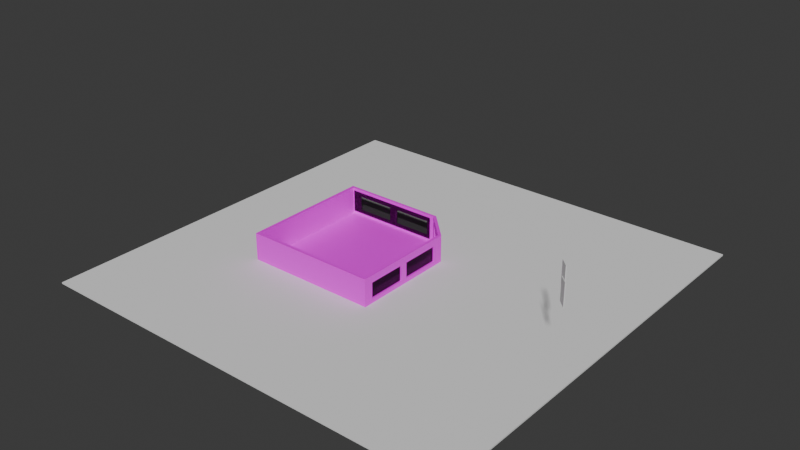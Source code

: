 # Source: Untitled.blend  (saved by Blender 4.5.87; exported with 4.5.12 LTS)
import bpy
from mathutils import Matrix  # noqa: F401  (used for matrix-valued properties, if any)

bpy.ops.wm.read_factory_settings(use_empty=True)
scene = bpy.context.scene
scene.name = 'Scene'

# ---- collections
col_collection = bpy.data.collections.new('Collection'); scene.collection.children.link(col_collection)

# ---- images (referenced by path relative to the original .blend; pixels are not part of the script)
import os
ASSET_DIR = os.environ.get("B2B_ASSET_DIR", "")  # directory of the original .blend (textures are referenced by path, not embedded)
HERE = os.path.dirname(os.path.abspath(__file__))  # packed textures are extracted next to this script under _unpacked/

def load_image(name, relpath, width, height, colorspace="sRGB"):
    """Load a texture the original file referenced (path relative to the .blend, or extracted next to this script)."""
    p = next((c for c in (os.path.join(HERE, relpath), os.path.join(ASSET_DIR, relpath)) if relpath and os.path.exists(c)), "")
    if p:
        img = bpy.data.images.load(p, check_existing=True)
        img.name = name
    else:  # same state as the original file: an image datablock whose file is absent (Cycles renders it pink)
        img = bpy.data.images.new(name, width, height)
        img.source = "FILE"
        img.filepath = "//" + (relpath or name)
    img.colorspace_settings.name = colorspace
    return img
img_tex_png = load_image('Tex.png', 'Tex.png', 1024, 1024, 'sRGB')
img_floor_png = load_image('Floor.png', 'Floor.png', 1024, 1024, 'sRGB')
img_tex_png_001 = load_image('Tex.png.001', 'Tex.png', 1024, 1024, 'sRGB')
img_tex_png_002 = load_image('Tex.png.002', 'Tex.png', 1024, 1024, 'sRGB')

# ---- materials (node trees are filled in below, after node groups)
mat_curtainrack = bpy.data.materials.new('CurtainRack')
mat_curtain = bpy.data.materials.new('Curtain')
mat_material_001 = bpy.data.materials.new('Material.001')
mat_windows = bpy.data.materials.new('Windows')
mat_curtain_001 = bpy.data.materials.new('Curtain.001')
mat_curtainrack_001 = bpy.data.materials.new('CurtainRack.001')
mat_curtain_002 = bpy.data.materials.new('Curtain.002')
mat_windows_001 = bpy.data.materials.new('Windows.001')

# ---- node groups
ng_smooth_by_angle = bpy.data.node_groups.new('Smooth by Angle', 'GeometryNodeTree')
_s = ng_smooth_by_angle.interface.new_socket(name='Mesh', in_out='OUTPUT', socket_type='NodeSocketGeometry')
_s = ng_smooth_by_angle.interface.new_socket(name='Mesh', in_out='INPUT', socket_type='NodeSocketGeometry')
_s = ng_smooth_by_angle.interface.new_socket(name='Angle', in_out='INPUT', socket_type='NodeSocketFloat')
_s.subtype = 'ANGLE'
_s.default_value = 0.5236
_s.min_value = 0.0
_s.max_value = 3.142
_s.description = 'Maximum face angle for smooth edges'
_s = ng_smooth_by_angle.interface.new_socket(name='Ignore Sharpness', in_out='INPUT', socket_type='NodeSocketBool')
_s.force_non_field = True
ng_smooth_by_angle.description = 'Set the sharpness of mesh edges based on the angle between the neighboring faces'
ng_smooth_by_angle.is_modifier = True
_N = ng_smooth_by_angle.nodes; _L = ng_smooth_by_angle.links
n0 = _N.new('GeometryNodeSetShadeSmooth'); n0.name = 'Set Shade Smooth'; n0.location = (120, -80)
n0.domain = 'EDGE'
n1 = _N.new('GeometryNodeSetShadeSmooth'); n1.name = 'Set Shade Smooth.001'; n1.location = (300, -80)
n2 = _N.new('NodeGroupOutput'); n2.name = 'Group Output'; n2.location = (480, -80)
n3 = _N.new('GeometryNodeInputMeshEdgeAngle'); n3.name = 'Edge Angle'; n3.location = (-440, -240)
n4 = _N.new('NodeGroupInput'); n4.name = 'Group Input'; n4.location = (-80, -80)
n5 = _N.new('GeometryNodeInputEdgeSmooth'); n5.name = 'Is Edge Smooth'; n5.location = (-260, -120)
n6 = _N.new('GeometryNodeInputShadeSmooth'); n6.name = 'Is Shade Smooth'; n6.location = (-440, -397)
n7 = _N.new('FunctionNodeCompare'); n7.name = 'Compare'; n7.location = (-260, -260)
n7.operation = 'LESS_EQUAL'
n7.inputs[6].default_value = (0.0, 0.0, 0.0, 0.0)
n7.inputs[7].default_value = (0.0, 0.0, 0.0, 0.0)
n8 = _N.new('FunctionNodeBooleanMath'); n8.name = 'Boolean Math.001'; n8.location = (-80, -260)
n9 = _N.new('NodeGroupInput'); n9.name = 'Group Input.001'; n9.location = (-440, -329)
n10 = _N.new('NodeGroupInput'); n10.name = 'Group Input.002'; n10.location = (-259, -189)
n11 = _N.new('FunctionNodeBooleanMath'); n11.name = 'Boolean Math'; n11.location = (-80, -149)
n11.operation = 'OR'
n12 = _N.new('FunctionNodeBooleanMath'); n12.name = 'Boolean Math.002'; n12.location = (-260, -380)
n12.operation = 'OR'
n13 = _N.new('NodeGroupInput'); n13.name = 'Group Input.003'; n13.location = (-440, -460)
_L.new(n3.outputs[0], n7.inputs[0])
_L.new(n1.outputs[0], n2.inputs[0])
_L.new(n9.outputs[1], n7.inputs[1])
_L.new(n7.outputs[0], n8.inputs[0])
_L.new(n4.outputs[0], n0.inputs[0])
_L.new(n0.outputs[0], n1.inputs[0])
_L.new(n8.outputs[0], n0.inputs[2])
_L.new(n10.outputs[2], n11.inputs[1])
_L.new(n5.outputs[0], n11.inputs[0])
_L.new(n11.outputs[0], n0.inputs[1])
_L.new(n13.outputs[2], n12.inputs[1])
_L.new(n6.outputs[0], n12.inputs[0])
_L.new(n12.outputs[0], n8.inputs[1])
n2.is_active_output = True
ng_smooth_by_angle_006 = bpy.data.node_groups.new('Smooth by Angle.006', 'GeometryNodeTree')
_s = ng_smooth_by_angle_006.interface.new_socket(name='Mesh', in_out='OUTPUT', socket_type='NodeSocketGeometry')
_s = ng_smooth_by_angle_006.interface.new_socket(name='Mesh', in_out='INPUT', socket_type='NodeSocketGeometry')
_s = ng_smooth_by_angle_006.interface.new_socket(name='Angle', in_out='INPUT', socket_type='NodeSocketFloat')
_s.subtype = 'ANGLE'
_s.default_value = 0.5236
_s.min_value = 0.0
_s.max_value = 3.142
_s.description = 'Maximum face angle for smooth edges'
_s = ng_smooth_by_angle_006.interface.new_socket(name='Ignore Sharpness', in_out='INPUT', socket_type='NodeSocketBool')
_s.force_non_field = True
ng_smooth_by_angle_006.description = 'Set the sharpness of mesh edges based on the angle between the neighboring faces'
ng_smooth_by_angle_006.is_modifier = True
_N = ng_smooth_by_angle_006.nodes; _L = ng_smooth_by_angle_006.links
n0 = _N.new('GeometryNodeSetShadeSmooth'); n0.name = 'Set Shade Smooth'; n0.location = (120, -80)
n0.domain = 'EDGE'
n1 = _N.new('GeometryNodeSetShadeSmooth'); n1.name = 'Set Shade Smooth.001'; n1.location = (300, -80)
n2 = _N.new('NodeGroupOutput'); n2.name = 'Group Output'; n2.location = (480, -80)
n3 = _N.new('GeometryNodeInputMeshEdgeAngle'); n3.name = 'Edge Angle'; n3.location = (-440, -240)
n4 = _N.new('NodeGroupInput'); n4.name = 'Group Input'; n4.location = (-80, -80)
n5 = _N.new('GeometryNodeInputEdgeSmooth'); n5.name = 'Is Edge Smooth'; n5.location = (-260, -120)
n6 = _N.new('GeometryNodeInputShadeSmooth'); n6.name = 'Is Shade Smooth'; n6.location = (-440, -397)
n7 = _N.new('FunctionNodeCompare'); n7.name = 'Compare'; n7.location = (-260, -260)
n7.operation = 'LESS_EQUAL'
n7.inputs[6].default_value = (0.0, 0.0, 0.0, 0.0)
n7.inputs[7].default_value = (0.0, 0.0, 0.0, 0.0)
n8 = _N.new('FunctionNodeBooleanMath'); n8.name = 'Boolean Math.001'; n8.location = (-80, -260)
n9 = _N.new('NodeGroupInput'); n9.name = 'Group Input.001'; n9.location = (-440, -329)
n10 = _N.new('NodeGroupInput'); n10.name = 'Group Input.002'; n10.location = (-259, -189)
n11 = _N.new('FunctionNodeBooleanMath'); n11.name = 'Boolean Math'; n11.location = (-80, -149)
n11.operation = 'OR'
n12 = _N.new('FunctionNodeBooleanMath'); n12.name = 'Boolean Math.002'; n12.location = (-260, -380)
n12.operation = 'OR'
n13 = _N.new('NodeGroupInput'); n13.name = 'Group Input.003'; n13.location = (-440, -460)
_L.new(n3.outputs[0], n7.inputs[0])
_L.new(n1.outputs[0], n2.inputs[0])
_L.new(n9.outputs[1], n7.inputs[1])
_L.new(n7.outputs[0], n8.inputs[0])
_L.new(n4.outputs[0], n0.inputs[0])
_L.new(n0.outputs[0], n1.inputs[0])
_L.new(n8.outputs[0], n0.inputs[2])
_L.new(n10.outputs[2], n11.inputs[1])
_L.new(n5.outputs[0], n11.inputs[0])
_L.new(n11.outputs[0], n0.inputs[1])
_L.new(n13.outputs[2], n12.inputs[1])
_L.new(n6.outputs[0], n12.inputs[0])
_L.new(n12.outputs[0], n8.inputs[1])
n2.is_active_output = True

# ---- material node trees
mat_curtainrack.use_nodes = True; mat_curtainrack.node_tree.nodes.clear()
_N = mat_curtainrack.node_tree.nodes; _L = mat_curtainrack.node_tree.links
n0 = _N.new('ShaderNodeBsdfPrincipled'); n0.name = 'Principled BSDF'; n0.location = (-200, 100)
n0.inputs[2].default_value = 1.0
n1 = _N.new('ShaderNodeOutputMaterial'); n1.name = 'Material Output'; n1.location = (200, 100)
n2 = _N.new('ShaderNodeTexImage'); n2.name = 'Image Texture'; n2.location = (-490, 75)
n2.image = img_tex_png
_L.new(n0.outputs[0], n1.inputs[0])
_L.new(n2.outputs[0], n0.inputs[0])
n1.is_active_output = True
mat_curtain.use_nodes = True; mat_curtain.node_tree.nodes.clear()
_N = mat_curtain.node_tree.nodes; _L = mat_curtain.node_tree.links
n0 = _N.new('ShaderNodeBsdfPrincipled'); n0.name = 'Principled BSDF'; n0.location = (-200, 100)
n0.inputs[2].default_value = 1.0
n0.inputs[27].default_value = (1.0, 0.416, 0.05264, 1.0)
n1 = _N.new('ShaderNodeOutputMaterial'); n1.name = 'Material Output'; n1.location = (200, 100)
n2 = _N.new('ShaderNodeTexImage'); n2.name = 'Image Texture'; n2.location = (-490, 75)
n2.image = img_tex_png
n2.interpolation = 'Closest'
_L.new(n0.outputs[0], n1.inputs[0])
_L.new(n2.outputs[0], n0.inputs[0])
n1.is_active_output = True
mat_material_001.use_nodes = True; mat_material_001.node_tree.nodes.clear()
_N = mat_material_001.node_tree.nodes; _L = mat_material_001.node_tree.links
n0 = _N.new('ShaderNodeBsdfPrincipled'); n0.name = 'Principled BSDF'; n0.location = (-200, 100)
n1 = _N.new('ShaderNodeOutputMaterial'); n1.name = 'Material Output'; n1.location = (200, 100)
n2 = _N.new('ShaderNodeTexImage'); n2.name = 'Image Texture'; n2.location = (-490, 75)
n2.image = img_floor_png
n2.interpolation = 'Closest'
_L.new(n0.outputs[0], n1.inputs[0])
_L.new(n2.outputs[0], n0.inputs[0])
n1.is_active_output = True
mat_windows.use_nodes = True; mat_windows.node_tree.nodes.clear()
_N = mat_windows.node_tree.nodes; _L = mat_windows.node_tree.links
n0 = _N.new('ShaderNodeBsdfPrincipled'); n0.name = 'Principled BSDF'; n0.location = (-200, 100)
n0.inputs[0].default_value = (0.0, 0.0, 0.0, 1.0)
n0.inputs[1].default_value = 1.0
n0.inputs[2].default_value = 0.0
n0.inputs[4].default_value = 0.5278
n0.inputs[13].default_value = 1.0
n1 = _N.new('ShaderNodeOutputMaterial'); n1.name = 'Material Output'; n1.location = (200, 100)
_L.new(n0.outputs[0], n1.inputs[0])
n1.is_active_output = True
mat_curtain_001.use_nodes = True; mat_curtain_001.node_tree.nodes.clear()
_N = mat_curtain_001.node_tree.nodes; _L = mat_curtain_001.node_tree.links
n0 = _N.new('ShaderNodeBsdfPrincipled'); n0.name = 'Principled BSDF'; n0.location = (-200, 100)
n0.inputs[2].default_value = 1.0
n0.inputs[27].default_value = (1.0, 0.416, 0.05264, 1.0)
n1 = _N.new('ShaderNodeOutputMaterial'); n1.name = 'Material Output'; n1.location = (200, 100)
n2 = _N.new('ShaderNodeTexImage'); n2.name = 'Image Texture'; n2.location = (-490, 75)
n2.image = img_tex_png_001
n2.interpolation = 'Closest'
_L.new(n0.outputs[0], n1.inputs[0])
_L.new(n2.outputs[0], n0.inputs[0])
n1.is_active_output = True
mat_curtainrack_001.use_nodes = True; mat_curtainrack_001.node_tree.nodes.clear()
_N = mat_curtainrack_001.node_tree.nodes; _L = mat_curtainrack_001.node_tree.links
n0 = _N.new('ShaderNodeBsdfPrincipled'); n0.name = 'Principled BSDF'; n0.location = (-200, 100)
n0.inputs[2].default_value = 1.0
n1 = _N.new('ShaderNodeOutputMaterial'); n1.name = 'Material Output'; n1.location = (200, 100)
n2 = _N.new('ShaderNodeTexImage'); n2.name = 'Image Texture'; n2.location = (-490, 75)
n2.image = img_tex_png_002
_L.new(n0.outputs[0], n1.inputs[0])
_L.new(n2.outputs[0], n0.inputs[0])
n1.is_active_output = True
mat_curtain_002.use_nodes = True; mat_curtain_002.node_tree.nodes.clear()
_N = mat_curtain_002.node_tree.nodes; _L = mat_curtain_002.node_tree.links
n0 = _N.new('ShaderNodeBsdfPrincipled'); n0.name = 'Principled BSDF'; n0.location = (-200, 100)
n0.inputs[2].default_value = 1.0
n0.inputs[27].default_value = (1.0, 0.416, 0.05264, 1.0)
n1 = _N.new('ShaderNodeOutputMaterial'); n1.name = 'Material Output'; n1.location = (200, 100)
n2 = _N.new('ShaderNodeTexImage'); n2.name = 'Image Texture'; n2.location = (-490, 75)
n2.image = img_tex_png_002
n2.interpolation = 'Closest'
_L.new(n0.outputs[0], n1.inputs[0])
_L.new(n2.outputs[0], n0.inputs[0])
n1.is_active_output = True
mat_windows_001.use_nodes = True; mat_windows_001.node_tree.nodes.clear()
_N = mat_windows_001.node_tree.nodes; _L = mat_windows_001.node_tree.links
n0 = _N.new('ShaderNodeBsdfPrincipled'); n0.name = 'Principled BSDF'; n0.location = (-200, 100)
n0.inputs[0].default_value = (0.0, 0.0, 0.0, 1.0)
n0.inputs[1].default_value = 1.0
n0.inputs[2].default_value = 0.0
n0.inputs[4].default_value = 0.5278
n0.inputs[13].default_value = 1.0
n1 = _N.new('ShaderNodeOutputMaterial'); n1.name = 'Material Output'; n1.location = (200, 100)
_L.new(n0.outputs[0], n1.inputs[0])
n1.is_active_output = True

# ---- world
world_world = bpy.data.worlds.new('World'); scene.world = world_world
world_world.use_nodes = True; world_world.node_tree.nodes.clear()
_N = world_world.node_tree.nodes; _L = world_world.node_tree.links
n0 = _N.new('ShaderNodeOutputWorld'); n0.name = 'World Output'; n0.location = (200, 100)
n1 = _N.new('ShaderNodeBackground'); n1.name = 'Background'; n1.location = (-200, 100)
n1.inputs[0].default_value = (0.05088, 0.05088, 0.05088, 1.0)
_L.new(n1.outputs[0], n0.inputs[0])
n0.is_active_output = True
world_world.color = (0.05088, 0.05088, 0.05088)
world_world.sun_shadow_jitter_overblur = 0.0

# ---- meshes
me_cube_006 = bpy.data.meshes.new('Cube.006')
me_cube_006.from_pydata([(0.2606, -0.1951, -0.1951), (0.2606, -0.1951, 0.1951), (0.2606, 0.1951, -0.1951), (0.2606, 0.1951, 0.1951), (-0.1408, -0.1951, -0.009787), (0.04446, -0.1951, -0.1951), (-0.116, -0.1951, -0.1024), (-0.04818, -0.1951, -0.1702), (0.04446, -0.1951, 0.1951), (-0.1408, -0.1951, 0.009787), (-0.04818, -0.1951, 0.1702), (-0.116, -0.1951, 0.1024), (0.04446, 0.1951, -0.1951), (-0.1408, 0.1951, -0.009787), (-0.04818, 0.1951, -0.1702), (-0.116, 0.1951, -0.1024), (-0.1408, 0.1951, 0.009787), (0.04446, 0.1951, 0.1951), (-0.116, 0.1951, 0.1024), (-0.04818, 0.1951, 0.1702), (0.2606, 21.7, -0.1951), (0.2606, 21.7, 0.1951), (0.2606, 21.94, -0.1951), (0.2606, 21.94, 0.1951), (-0.1408, 21.7, -0.009786), (0.04446, 21.7, -0.1951), (-0.116, 21.7, -0.1024), (-0.04818, 21.7, -0.1702), (0.04446, 21.7, 0.1951), (-0.1408, 21.7, 0.009787), (-0.04818, 21.7, 0.1702), (-0.116, 21.7, 0.1024), (0.04446, 21.94, -0.1951), (-0.1408, 21.94, -0.009786), (-0.04818, 21.94, -0.1702), (-0.116, 21.94, -0.1024), (-0.1408, 21.94, 0.009787), (0.04446, 21.94, 0.1951), (-0.116, 21.94, 0.1024), (-0.04818, 21.94, 0.1702), (0.02694, 22.15, 0.06655), (0.02694, -0.4032, 0.06655), (0.1075, 22.15, 0.01476), (0.1075, -0.4032, 0.01476), (0.08318, 22.15, -0.0779), (0.08318, -0.4032, -0.0779), (-0.01246, 22.15, -0.08337), (-0.01246, -0.4032, -0.08337), (-0.04722, 22.15, 0.005901), (-0.04722, -0.4032, 0.005901)], [], [(2, 3, 1, 0), (12, 5, 7, 14), (14, 7, 6, 15), (15, 6, 4, 13), (8, 17, 19, 10), (10, 19, 18, 11), (11, 18, 16, 9), (12, 2, 0, 5), (4, 9, 16, 13), (0, 1, 8, 10, 11, 9, 4, 6, 7, 5), (3, 17, 8, 1), (12, 14, 15, 13, 16, 18, 19, 17, 3, 2), (22, 23, 21, 20), (32, 25, 27, 34), (34, 27, 26, 35), (35, 26, 24, 33), (28, 37, 39, 30), (30, 39, 38, 31), (31, 38, 36, 29), (32, 22, 20, 25), (24, 29, 36, 33), (20, 21, 28, 30, 31, 29, 24, 26, 27, 25), (23, 37, 28, 21), (32, 34, 35, 33, 36, 38, 39, 37, 23, 22), (40, 41, 43, 42), (42, 43, 45, 44), (44, 45, 47, 46), (46, 47, 49, 48), (48, 49, 41, 40)])
me_cube_006.polygons.foreach_set('use_smooth', [True] * 29)
_uv = me_cube_006.uv_layers.new(name='UVMap')
_uv.uv.foreach_set('vector', [0.09438, 0.9955, 0.09036, 0.9955, 0.09036, 0.9915, 0.09438, 0.9915, 0.09649, 0.9955, 0.09649, 0.9915, 0.09744, 0.9915, 0.09744, 0.9955, 0.09744, 0.9955, 0.09744, 0.9915, 0.0984, 0.9915, 0.0984, 0.9955, 0.09363, 0.9993, 0.09438, 0.9921, 0.09247, 0.9921, 0.09247, 0.9995, 0.08825, 0.9915, 0.08825, 0.9955, 0.08634, 0.9955, 0.08634, 0.9915, 0.09036, 0.9921, 0.09056, 0.9988, 0.09131, 0.9994, 0.09131, 0.9921, 0.09131, 0.9921, 0.09131, 0.9994, 0.09227, 0.9995, 0.09227, 0.9921, 0.09649, 0.9955, 0.09438, 0.9955, 0.09438, 0.9915, 0.09649, 0.9915, 0.09247, 0.9921, 0.09227, 0.9921, 0.09227, 0.9995, 0.09247, 0.9995, 0.09438, 0.9915, 0.09036, 0.9915, 0.09036, 0.9894, 0.09061, 0.9884, 0.09131, 0.9877, 0.09227, 0.9875, 0.09247, 0.9875, 0.09342, 0.9877, 0.09412, 0.9884, 0.09438, 0.9894, 0.09036, 0.9955, 0.08825, 0.9955, 0.08825, 0.9915, 0.09036, 0.9915, 0.09438, 0.9976, 0.09412, 0.9986, 0.09363, 0.9993, 0.09247, 0.9995, 0.09227, 0.9995, 0.09131, 0.9994, 0.09056, 0.9988, 0.09036, 0.9976, 0.09036, 0.9955, 0.09438, 0.9955, 0.09438, 0.9955, 0.09036, 0.9955, 0.09036, 0.9915, 0.09438, 0.9915, 0.09649, 0.9955, 0.09649, 0.9915, 0.09744, 0.9915, 0.09744, 0.9955, 0.09744, 0.9955, 0.09744, 0.9915, 0.0984, 0.9915, 0.0984, 0.9955, 0.09363, 0.9993, 0.09438, 0.9921, 0.09247, 0.9921, 0.09247, 0.9995, 0.08825, 0.9915, 0.08825, 0.9955, 0.08634, 0.9955, 0.08634, 0.9915, 0.09036, 0.9921, 0.09056, 0.9988, 0.09131, 0.9994, 0.09131, 0.9921, 0.09131, 0.9921, 0.09131, 0.9994, 0.09227, 0.9995, 0.09227, 0.9921, 0.09649, 0.9955, 0.09438, 0.9955, 0.09438, 0.9915, 0.09649, 0.9915, 0.09247, 0.9921, 0.09227, 0.9921, 0.09227, 0.9995, 0.09247, 0.9995, 0.09438, 0.9915, 0.09036, 0.9915, 0.09036, 0.9894, 0.09061, 0.9884, 0.09131, 0.9877, 0.09227, 0.9875, 0.09247, 0.9875, 0.09342, 0.9877, 0.09412, 0.9884, 0.09438, 0.9894, 0.09036, 0.9955, 0.08825, 0.9955, 0.08825, 0.9915, 0.09036, 0.9915, 0.09438, 0.9976, 0.09412, 0.9986, 0.09363, 0.9993, 0.09247, 0.9995, 0.09227, 0.9995, 0.09131, 0.9994, 0.09056, 0.9988, 0.09036, 0.9976, 0.09036, 0.9955, 0.09438, 0.9955, 0.08607, 0.9973, 0.08607, 0.9918, 0.08824, 0.9918, 0.08824, 0.9973, 0.08824, 0.9973, 0.08824, 0.9918, 0.09042, 0.9918, 0.09042, 0.9973, 0.09042, 0.9973, 0.09042, 0.9918, 0.0926, 0.9918, 0.0926, 0.9973, 0.0926, 0.9973, 0.0926, 0.9918, 0.09478, 0.9918, 0.09478, 0.9973, 0.09478, 0.9973, 0.09478, 0.9918, 0.09695, 0.9918, 0.09695, 0.9973])
me_cube_006.materials.append(mat_curtainrack)
me_cube_006.materials.append(mat_curtain)
me_cube_006.update()
me_cube_008 = bpy.data.meshes.new('Cube.008')
me_cube_008.from_pydata([(-1.0, -1.0, -1.0), (-1.0, -1.0, 1.0), (-1.0, 1.0, -1.0), (-1.0, 1.0, 1.0), (1.0, -1.0, -1.0), (1.0, -1.0, 1.0), (0.5841, 1.0, -1.0), (1.0, 0.5841, -1.0), (1.0, 0.5841, 1.0), (0.5841, 1.0, 1.0), (-1.054, 1.043, -1.049), (-1.054, -1.054, -1.049), (-1.054, -1.054, 1.049), (-1.054, 1.043, 1.049), (1.043, -1.054, -1.049), (1.043, -1.054, 1.049), (0.6068, 1.043, 1.049), (1.043, 0.6068, 1.049), (1.043, 0.6068, -1.049), (0.6068, 1.043, -1.049), (-1.0, -1.0, 28.99), (-1.0, 1.0, 28.99), (1.0, -1.0, 28.99), (0.5841, 1.0, 28.99), (1.0, 0.5841, 28.99), (1.043, -1.054, 29.03), (-1.054, -1.054, 29.03), (-1.054, 1.043, 29.03), (0.6068, 1.043, 29.03), (1.043, 0.6068, 29.03), (0.6754, 0.9087, 1.0), (0.897, 0.6871, 1.0), (0.897, 0.6871, 22.53), (0.6754, 0.9087, 22.53), (0.9298, 0.7199, 1.0), (0.9298, 0.7199, 1.049), (0.7082, 0.9415, 1.049), (0.7082, 0.9415, 1.0), (0.9298, 0.7199, 22.53), (0.7082, 0.9415, 22.53), (1.043, -0.2855, 5.398), (1.043, -0.1792, 5.398), (1.043, 0.4465, 21.69), (1.043, 0.4465, 5.398), (1.043, -0.9067, 5.398), (1.043, -0.9067, 21.69), (1.043, -0.1792, 21.69), (1.043, -0.2855, 21.69), (-0.2551, 1.0, 5.398), (-0.1487, 1.0, 5.398), (0.4725, 1.0, 21.69), (0.4725, 1.0, 5.398), (-0.8807, 1.0, 5.398), (-0.8807, 1.0, 21.69), (-0.1487, 1.0, 21.69), (-0.2551, 1.0, 21.69), (1.0, -0.9067, 5.398), (1.0, -0.9067, 21.69), (1.0, -0.2855, 5.398), (1.0, -0.1792, 5.398), (1.0, -0.1792, 21.69), (1.0, -0.2855, 21.69), (1.0, 0.4465, 21.69), (1.0, 0.4465, 5.398), (-0.8807, 1.043, 5.398), (-0.8807, 1.043, 21.69), (-0.2551, 1.043, 5.398), (-0.1487, 1.043, 5.398), (-0.1487, 1.043, 21.69), (-0.2551, 1.043, 21.69), (0.4725, 1.043, 21.69), (0.4725, 1.043, 5.398)], [], [(7, 4, 0, 2, 6), (30, 9, 3, 1, 5, 8, 31), (12, 15, 25, 26), (1, 3, 21, 20), (4, 7, 18, 14), (2, 0, 11, 10), (32, 31, 8, 24, 23, 9, 30, 33), (10, 11, 12, 13), (19, 10, 13, 16), (14, 18, 17, 15), (11, 14, 15, 12), (34, 35, 17, 18, 19, 16, 36, 37), (17, 29, 25, 15, 44, 45, 47, 46, 42, 43), (40, 44, 15, 17, 43, 41, 46, 47), (7, 6, 19, 18), (0, 4, 14, 11), (5, 1, 20, 22), (6, 2, 10, 19), (20, 21, 27, 26), (23, 24, 29, 28), (22, 20, 26, 25), (21, 23, 28, 27), (24, 22, 25, 29), (54, 50, 51, 9, 23, 21, 3, 52, 53, 55, 48, 49), (52, 3, 9, 51, 49, 48), (39, 36, 16, 28, 29, 17, 35, 38), (56, 5, 22, 24, 8, 63, 62, 60, 61, 57), (63, 8, 5, 56, 58, 61, 60, 59), (13, 12, 26, 27), (64, 13, 27, 28, 16, 71, 70, 68, 67, 66, 69, 65), (71, 16, 13, 64, 66, 67), (36, 39, 33, 30, 37), (35, 34, 31, 32, 38), (37, 30, 31, 34), (32, 33, 39, 38), (40, 47, 61, 58), (57, 45, 44, 56), (44, 40, 58, 56), (61, 47, 45, 57), (63, 43, 42, 62), (41, 59, 60, 46), (41, 43, 63, 59), (62, 42, 46, 60), (68, 54, 49, 67), (71, 51, 50, 70), (67, 49, 51, 71), (50, 54, 68, 70), (53, 52, 64, 65), (66, 48, 55, 69), (64, 52, 48, 66), (55, 53, 65, 69)])
me_cube_008.polygons.foreach_set('material_index', [0, -1, 0, 0, 0, 0, 0, 0, 0, 0, 0, 0, 0, 0, 0, 0, 0, 0, 0, 0, 0, 0, 0, 0, 0, 0, 0, 0, 0, 0, 0, 0, 0, 0, 0, 0, 0, 0, 0, 0, 0, 0, 0, 0, 0, 0, 0, 0, 0, 0, 0])
_uv = me_cube_008.uv_layers.new(name='UVMap')
_uv.uv.foreach_set('vector', [0.375, 0.552, 0.375, 0.75, 0.125, 0.75, 0.125, 0.5, 0.3504, 0.4726, -9.763, -12.12, -8.384, -14.56, 15.44, -14.31, 15.44, 15.51, -14.39, 15.51, -14.6, -7.483, -13.07, -9.063, 0.875, 0.75, 0.625, 0.75, 0.625, 0.75, 0.875, 0.75, 0.875, 0.75, 0.875, 0.5, 0.875, 0.5, 0.875, 0.75, 0.375, 0.75, 0.375, 0.552, 0.375, 0.552, 0.375, 0.75, 0.125, 0.5, 0.125, 0.75, 0.125, 0.75, 0.125, 0.5, 0.6311, 0.5323, 0.6311, 0.5323, 0.625, 0.552, 0.625, 0.552, 0.6496, 0.4726, 0.6496, 0.4726, 0.6442, 0.4901, 0.6442, 0.4901, 0.125, 0.5, 0.125, 0.75, 0.875, 0.75, 0.875, 0.5, 0.3504, 0.4726, 0.125, 0.5, 0.875, 0.5, 0.6496, 0.4726, 0.375, 0.75, 0.375, 0.552, 0.625, 0.552, 0.625, 0.75, 0.125, 0.75, 0.375, 0.75, 0.625, 0.75, 0.875, 0.75, 0.6251, 0.5314, 0.6314, 0.5314, 0.625, 0.552, 0.375, 0.552, 0.3504, 0.4726, 0.6496, 0.4726, 0.6439, 0.4911, 0.6374, 0.4911, 0.625, 0.552, 0.625, 0.552, 0.625, 0.75, 0.625, 0.75, 0.625, 0.7324, 0.625, 0.7324, 0.625, 0.6584, 0.625, 0.6457, 0.625, 0.5711, 0.625, 0.5711, 0.625, 0.6584, 0.625, 0.7324, 0.625, 0.75, 0.625, 0.552, 0.625, 0.5711, 0.625, 0.6457, 0.625, 0.6457, 0.625, 0.6584, 0.375, 0.552, 0.3504, 0.4726, 0.3504, 0.4726, 0.375, 0.552, 0.125, 0.75, 0.375, 0.75, 0.375, 0.75, 0.125, 0.75, 0.625, 0.75, 0.875, 0.75, 0.875, 0.75, 0.625, 0.75, 0.3504, 0.4726, 0.125, 0.5, 0.125, 0.5, 0.3504, 0.4726, 0.875, 0.75, 0.875, 0.5, 0.875, 0.5, 0.875, 0.75, 0.6496, 0.4726, 0.625, 0.552, 0.625, 0.552, 0.6496, 0.4726, 0.625, 0.75, 0.875, 0.75, 0.875, 0.75, 0.625, 0.75, 0.875, 0.5, 0.6496, 0.4726, 0.6496, 0.4726, 0.875, 0.5, 0.625, 0.552, 0.625, 0.75, 0.625, 0.75, 0.625, 0.552, 0.7539, 0.4853, 0.6655, 0.4746, 0.6655, 0.4746, 0.6496, 0.4726, 0.6496, 0.4726, 0.875, 0.5, 0.875, 0.5, 0.858, 0.4979, 0.858, 0.4979, 0.769, 0.4871, 0.769, 0.4871, 0.7539, 0.4853, 0.858, 0.4979, 0.875, 0.5, 0.6496, 0.4726, 0.6655, 0.4746, 0.7539, 0.4853, 0.769, 0.4871, 0.6439, 0.4911, 0.6439, 0.4911, 0.6496, 0.4726, 0.6496, 0.4726, 0.625, 0.552, 0.625, 0.552, 0.6314, 0.5314, 0.6314, 0.5314, 0.625, 0.7383, 0.625, 0.75, 0.625, 0.75, 0.625, 0.552, 0.625, 0.552, 0.625, 0.5692, 0.625, 0.5692, 0.625, 0.6474, 0.625, 0.6607, 0.625, 0.7383, 0.625, 0.5692, 0.625, 0.552, 0.625, 0.75, 0.625, 0.7383, 0.625, 0.6607, 0.625, 0.6607, 0.625, 0.6474, 0.625, 0.6474, 0.875, 0.5, 0.875, 0.75, 0.875, 0.75, 0.875, 0.5, 0.8515, 0.4971, 0.875, 0.5, 0.875, 0.5, 0.6496, 0.4726, 0.6496, 0.4726, 0.6679, 0.4749, 0.6679, 0.4749, 0.7521, 0.4851, 0.7521, 0.4851, 0.7666, 0.4868, 0.7666, 0.4868, 0.8515, 0.4971, 0.6679, 0.4749, 0.6496, 0.4726, 0.875, 0.5, 0.8515, 0.4971, 0.7666, 0.4868, 0.7521, 0.4851, 0.3756, 0.4441, 0.625, 0.4441, 0.625, 0.4071, 0.375, 0.4071, 0.375, 0.4441, 0.3756, 0.8059, 0.375, 0.8059, 0.375, 0.8429, 0.625, 0.8429, 0.625, 0.8059, 0.3191, 0.5, 0.2821, 0.5, 0.2821, 0.75, 0.3191, 0.75, 0.7179, 0.75, 0.7179, 0.5, 0.6809, 0.5, 0.6809, 0.75, 0.375, 0.4012, 0.625, 0.4012, 0.625, 0.362, 0.375, 0.362, 0.625, 0.888, 0.625, 0.8488, 0.375, 0.8488, 0.375, 0.888, 0.2762, 0.75, 0.2762, 0.5, 0.237, 0.5, 0.237, 0.75, 0.763, 0.5, 0.7238, 0.5, 0.7238, 0.75, 0.763, 0.75, 0.375, 0.362, 0.375, 0.4012, 0.625, 0.4012, 0.625, 0.362, 0.375, 0.8488, 0.375, 0.888, 0.625, 0.888, 0.625, 0.8488, 0.2762, 0.75, 0.2762, 0.5, 0.237, 0.5, 0.237, 0.75, 0.763, 0.5, 0.7238, 0.5, 0.7238, 0.75, 0.763, 0.75, 0.625, 0.3979, 0.625, 0.3587, 0.375, 0.3587, 0.375, 0.3979, 0.375, 0.8521, 0.375, 0.8913, 0.625, 0.8913, 0.625, 0.8521, 0.2729, 0.5, 0.2337, 0.5, 0.2337, 0.75, 0.2729, 0.75, 0.7663, 0.75, 0.7663, 0.5, 0.7271, 0.5, 0.7271, 0.75, 0.625, 0.3587, 0.375, 0.3587, 0.375, 0.3979, 0.625, 0.3979, 0.375, 0.8521, 0.375, 0.8913, 0.625, 0.8913, 0.625, 0.8521, 0.2729, 0.5, 0.2337, 0.5, 0.2337, 0.75, 0.2729, 0.75, 0.7663, 0.75, 0.7663, 0.5, 0.7271, 0.5, 0.7271, 0.75])
me_cube_008.materials.append(mat_material_001)
me_cube_008.update()
me_cube_010 = bpy.data.meshes.new('Cube.010')
me_cube_010.from_pydata([(-1.0, -1.0, -1.0), (-1.0, -1.0, 1.0), (-1.0, 1.0, -1.0), (-1.0, 1.0, 1.0), (1.0, -1.0, -1.0), (1.0, -1.0, 1.0), (1.0, 1.0, -1.0), (1.0, 1.0, 1.0)], [], [(0, 1, 3, 2), (2, 3, 7, 6), (6, 7, 5, 4), (4, 5, 1, 0), (2, 6, 4, 0), (7, 3, 1, 5)])
_uv = me_cube_010.uv_layers.new(name='UVMap')
_uv.uv.foreach_set('vector', [0.375, 0.0, 0.625, 0.0, 0.625, 0.25, 0.375, 0.25, 0.375, 0.25, 0.625, 0.25, 0.625, 0.5, 0.375, 0.5, 0.375, 0.5, 0.625, 0.5, 0.625, 0.75, 0.375, 0.75, 0.375, 0.75, 0.625, 0.75, 0.625, 1.0, 0.375, 1.0, 0.125, 0.5, 0.375, 0.5, 0.375, 0.75, 0.125, 0.75, 0.625, 0.5, 0.875, 0.5, 0.875, 0.75, 0.625, 0.75])
me_cube_010.update()
me_cube_011 = bpy.data.meshes.new('Cube.011')
me_cube_011.from_pydata([(0.4093, -0.3035, -1.536), (0.4093, -0.3035, 1.536), (0.3429, -0.3699, -1.536), (0.3429, -0.3699, 1.536), (-0.6739, 0.7403, -1.536), (-0.6739, 0.7403, 1.536), (-0.7403, 0.6739, -1.536), (-0.7403, 0.6739, 1.536)], [], [(0, 1, 3, 2), (2, 3, 7, 6), (6, 7, 5, 4), (4, 5, 1, 0), (2, 6, 4, 0), (7, 3, 1, 5)])
_uv = me_cube_011.uv_layers.new(name='UVMap')
_uv.uv.foreach_set('vector', [0.375, 0.0, 0.625, 0.0, 0.625, 0.25, 0.375, 0.25, 0.375, 0.25, 0.625, 0.25, 0.625, 0.5, 0.375, 0.5, 0.375, 0.5, 0.625, 0.5, 0.625, 0.75, 0.375, 0.75, 0.375, 0.75, 0.625, 0.75, 0.625, 1.0, 0.375, 1.0, 0.125, 0.5, 0.375, 0.5, 0.375, 0.75, 0.125, 0.75, 0.625, 0.5, 0.875, 0.5, 0.875, 0.75, 0.625, 0.75])
me_cube_011.update()
me_cube_012 = bpy.data.meshes.new('Cube.012')
me_cube_012.from_pydata([(0.4093, -0.3035, -1.536), (0.4093, -0.3035, 1.536), (0.3429, -0.3699, -1.536), (0.3429, -0.3699, 1.536), (-0.6739, 0.7403, -1.536), (-0.6739, 0.7403, 1.536), (-0.7403, 0.6739, -1.536), (-0.7403, 0.6739, 1.536)], [], [(0, 1, 3, 2), (2, 3, 7, 6), (6, 7, 5, 4), (4, 5, 1, 0), (2, 6, 4, 0), (7, 3, 1, 5)])
_uv = me_cube_012.uv_layers.new(name='UVMap')
_uv.uv.foreach_set('vector', [0.375, 0.0, 0.625, 0.0, 0.625, 0.25, 0.375, 0.25, 0.375, 0.25, 0.625, 0.25, 0.625, 0.5, 0.375, 0.5, 0.375, 0.5, 0.625, 0.5, 0.625, 0.75, 0.375, 0.75, 0.375, 0.75, 0.625, 0.75, 0.625, 1.0, 0.375, 1.0, 0.125, 0.5, 0.375, 0.5, 0.375, 0.75, 0.125, 0.75, 0.625, 0.5, 0.875, 0.5, 0.875, 0.75, 0.625, 0.75])
me_cube_012.update()
me_plane = bpy.data.meshes.new('Plane')
me_plane.from_pydata([(-1.0, -1.0, 0.0), (1.0, -1.0, 0.0), (-1.0, 1.0, 0.0), (1.0, 1.0, 0.0), (-1.0, -1.0, -0.01), (1.0, -1.0, -0.01), (-1.0, 1.0, -0.01), (1.0, 1.0, -0.01)], [], [(0, 1, 3, 2), (4, 6, 7, 5), (0, 2, 6, 4), (1, 0, 4, 5), (3, 1, 5, 7), (2, 3, 7, 6)])
_uv = me_plane.uv_layers.new(name='UVMap')
_uv.uv.foreach_set('vector', [0.0, 0.0, 1.0, 0.0, 1.0, 1.0, 0.0, 1.0, 0.0, 0.0, 0.0, 1.0, 1.0, 1.0, 1.0, 0.0, 0.0, 0.0, 0.0, 1.0, 0.0, 1.0, 0.0, 0.0, 1.0, 0.0, 0.0, 0.0, 0.0, 0.0, 1.0, 0.0, 1.0, 1.0, 1.0, 0.0, 1.0, 0.0, 1.0, 1.0, 0.0, 1.0, 1.0, 1.0, 1.0, 1.0, 0.0, 1.0])
me_plane.materials.append(mat_windows)
me_plane.update()
me_cube_017 = bpy.data.meshes.new('Cube.017')
me_cube_017.from_pydata([(-0.1608, -0.1039, -0.5419), (-0.1608, -0.1039, 0.5419), (-0.1608, 0.1608, -0.5419), (-0.1608, 0.2857, -0.417), (-0.1608, 0.2086, -0.5324), (-0.1608, 0.2762, -0.4648), (-0.1608, 0.2491, -0.5053), (-0.1608, 0.1608, 0.5419), (-0.1608, 0.2857, 0.417), (-0.1608, 0.2086, 0.5324), (-0.1608, 0.2491, 0.5053), (-0.1608, 0.2762, 0.4648), (0.1608, -0.1039, -0.5419), (0.1608, -0.1039, 0.5419), (0.1608, 0.1608, -0.5419), (0.1608, 0.2857, -0.417), (0.1608, 0.2086, -0.5324), (0.1608, 0.2491, -0.5053), (0.1608, 0.2762, -0.4648), (0.1608, 0.1608, 0.5419), (0.1608, 0.2857, 0.417), (0.1608, 0.2086, 0.5324), (0.1608, 0.2762, 0.4648), (0.1608, 0.2491, 0.5053), (-0.1774, 0.1774, -0.5348), (-0.1774, 0.1608, -0.5386), (-0.1774, 0.209, -0.5285), (-0.1774, 0.2468, -0.503), (-0.1774, 0.2786, -0.4336), (-0.1774, 0.2723, -0.4652), (-0.1774, 0.2824, -0.417), (-0.1774, 0.1774, 0.5348), (-0.1774, 0.209, 0.5285), (-0.1774, 0.1608, 0.5386), (-0.1774, 0.2468, 0.503), (-0.1774, 0.2786, 0.4336), (-0.1774, 0.2824, 0.417), (-0.1774, 0.2723, 0.4652), (0.1799, 0.2091, -0.5279), (0.1799, 0.1799, -0.5337), (0.1799, 0.1608, -0.5381), (0.1799, 0.2465, -0.5027), (0.1799, 0.2775, -0.4361), (0.1799, 0.2819, -0.417), (0.1799, 0.2717, -0.4653), (0.1799, 0.1799, 0.5337), (0.1799, 0.1608, 0.5381), (0.1799, 0.2091, 0.5279), (0.1799, 0.2465, 0.5027), (0.1799, 0.2717, 0.4653), (0.1799, 0.2775, 0.4361), (0.1799, 0.2819, 0.417), (-0.1774, -0.1039, -0.5386), (-0.1774, -0.1039, 0.5386), (-0.1774, 0.2824, -0.2756), (-0.1774, 0.2824, -0.219), (-0.2086, 0.2762, -0.2756), (-0.2086, 0.2762, -0.219), (-0.1774, 0.2824, 0.2321), (-0.1774, 0.2824, 0.1828), (-0.2086, 0.2762, 0.1828), (-0.2086, 0.2762, 0.2321), (-0.2491, 0.2491, -0.2756), (-0.2491, 0.2491, -0.219), (-0.2491, 0.2491, 0.1828), (-0.2491, 0.2491, 0.2321), (-0.2762, 0.2086, -0.2756), (-0.2762, 0.2086, -0.219), (-0.2762, 0.2086, 0.1828), (-0.2762, 0.2086, 0.2321), (-0.2857, 0.1608, -0.2756), (-0.2857, 0.1608, -0.219), (-0.2857, 0.1608, 0.1828), (-0.2857, 0.1608, 0.2321), (0.1176, 0.1608, -0.5419), (-0.1176, 0.1608, -0.5419), (-0.1176, 0.2086, -0.5324), (0.1176, 0.2086, -0.5324), (-0.1176, 0.2491, -0.5053), (0.1176, 0.2491, -0.5053), (-0.1176, 0.2762, -0.4648), (0.1176, 0.2762, -0.4648), (-0.1176, 0.2857, -0.417), (0.1176, 0.2857, -0.417), (-0.1176, 0.1608, 0.5419), (0.1176, 0.1608, 0.5419), (0.1176, 0.2086, 0.5324), (-0.1176, 0.2086, 0.5324), (0.1176, 0.2491, 0.5053), (-0.1176, 0.2491, 0.5053), (-0.1176, 0.2762, 0.4648), (0.1176, 0.2762, 0.4648), (0.1176, 0.2857, 0.417), (-0.1176, 0.2857, 0.417), (0.2857, 0.1608, -0.2756), (0.2857, 0.1608, -0.219), (0.2857, 0.1608, 0.1828), (0.2857, 0.1608, 0.2321), (0.2762, 0.2086, -0.2756), (0.2762, 0.2086, -0.219), (0.2762, 0.2086, 0.1828), (0.2762, 0.2086, 0.2321), (0.2491, 0.2491, -0.2756), (0.2491, 0.2491, -0.219), (0.2491, 0.2491, 0.1828), (0.2491, 0.2491, 0.2321), (0.2086, 0.2762, -0.2756), (0.2086, 0.2762, -0.219), (0.2086, 0.2762, 0.1828), (0.2086, 0.2762, 0.2321), (0.1799, 0.2819, -0.2756), (0.1799, 0.2819, -0.219), (0.1799, 0.2819, 0.1828), (0.1799, 0.2819, 0.2321), (0.1799, -0.1039, -0.5381), (0.1799, -0.1039, 0.5381), (0.1176, -0.1039, -0.5419), (-0.1176, -0.1039, -0.5419), (-0.2857, -0.1039, -0.219), (-0.2857, -0.1039, -0.2756), (-0.2857, -0.1039, 0.1828), (-0.2857, -0.1039, 0.2321), (0.2857, -0.1039, -0.219), (0.2857, -0.1039, 0.1828), (0.2857, -0.1039, 0.2321), (0.2857, -0.1039, -0.2756), (0.1176, -0.1039, 0.5419), (-0.1176, -0.1039, 0.5419), (0.1176, -0.1039, -0.2756), (0.1176, -0.1039, -0.219), (0.1799, -0.1039, 0.1828), (0.1799, -0.1039, 0.2321), (0.1799, -0.1039, -0.2756), (0.1799, -0.1039, -0.219), (-0.1774, -0.1039, -0.219), (-0.1774, -0.1039, 0.1828), (-0.1774, -0.1039, 0.2321), (-0.1176, -0.1039, 0.2321), (-0.1176, -0.1039, 0.1828), (-0.1774, -0.1039, -0.2756), (-0.1176, -0.1039, -0.2756), (-0.1176, -0.1039, -0.219), (0.1176, -0.1039, 0.2321), (0.1176, -0.1039, 0.1828), (-0.1176, 0.2857, -0.2756), (-0.1176, 0.2857, -0.219), (-0.1176, 0.2857, 0.1828), (-0.1176, 0.2857, 0.2321), (0.1176, 0.2857, 0.2321), (0.1176, 0.2857, 0.1828), (0.1176, 0.2857, -0.2756), (0.1176, 0.2857, -0.219), (-0.264, -0.09601, -0.3853), (-0.1486, -0.09601, -0.5007), (-0.2552, -0.09601, -0.4294), (-0.2302, -0.09601, -0.4669), (-0.1927, -0.09601, -0.4919), (-0.1486, -0.09601, 0.5007), (-0.264, -0.09601, 0.3853), (-0.1927, -0.09601, 0.4919), (-0.2302, -0.09601, 0.4669), (-0.2552, -0.09601, 0.4294), (-0.1486, 0.1486, -0.5007), (-0.264, 0.1486, -0.3853), (-0.1486, 0.264, -0.3853), (-0.1927, 0.1486, -0.4919), (-0.2302, 0.1486, -0.4669), (-0.1486, 0.1927, -0.4919), (-0.1938, 0.1938, -0.4813), (-0.2243, 0.1915, -0.461), (-0.2152, 0.2152, -0.4519), (-0.2552, 0.1927, -0.3853), (-0.2302, 0.2302, -0.3853), (-0.2552, 0.1486, -0.4294), (-0.2446, 0.1938, -0.4306), (-0.2243, 0.2243, -0.4283), (-0.1486, 0.2552, -0.4294), (-0.1486, 0.2302, -0.4669), (-0.1927, 0.2552, -0.3853), (-0.1938, 0.2446, -0.4306), (-0.1915, 0.2243, -0.461), (-0.1486, 0.1486, 0.5007), (-0.1486, 0.264, 0.3853), (-0.264, 0.1486, 0.3853), (-0.1486, 0.1927, 0.4919), (-0.1486, 0.2302, 0.4669), (-0.1927, 0.1486, 0.4919), (-0.1938, 0.1938, 0.4813), (-0.1915, 0.2243, 0.461), (-0.2152, 0.2152, 0.4519), (-0.1927, 0.2552, 0.3853), (-0.2302, 0.2302, 0.3853), (-0.1486, 0.2552, 0.4294), (-0.1938, 0.2446, 0.4306), (-0.2243, 0.2243, 0.4283), (-0.2552, 0.1486, 0.4294), (-0.2302, 0.1486, 0.4669), (-0.2552, 0.1927, 0.3853), (-0.2446, 0.1938, 0.4306), (-0.2243, 0.1915, 0.461), (0.1486, -0.09601, -0.5007), (0.264, -0.09601, -0.3853), (0.1927, -0.09601, -0.4919), (0.2302, -0.09601, -0.4669), (0.2552, -0.09601, -0.4294), (0.264, -0.09601, 0.3853), (0.1486, -0.09601, 0.5007), (0.2552, -0.09601, 0.4294), (0.2302, -0.09601, 0.4669), (0.1927, -0.09601, 0.4919), (0.1486, 0.1486, -0.5007), (0.1486, 0.264, -0.3853), (0.264, 0.1486, -0.3853), (0.1486, 0.1927, -0.4919), (0.1486, 0.2302, -0.4669), (0.1927, 0.1486, -0.4919), (0.1938, 0.1938, -0.4813), (0.1915, 0.2243, -0.461), (0.2152, 0.2152, -0.4519), (0.1927, 0.2552, -0.3853), (0.2302, 0.2302, -0.3853), (0.1486, 0.2552, -0.4294), (0.1938, 0.2446, -0.4306), (0.2243, 0.2243, -0.4283), (0.2552, 0.1486, -0.4294), (0.2302, 0.1486, -0.4669), (0.2552, 0.1927, -0.3853), (0.2446, 0.1938, -0.4306), (0.2243, 0.1915, -0.461), (0.1486, 0.1486, 0.5007), (0.264, 0.1486, 0.3853), (0.1486, 0.264, 0.3853), (0.1927, 0.1486, 0.4919), (0.2302, 0.1486, 0.4669), (0.1486, 0.1927, 0.4919), (0.1938, 0.1938, 0.4813), (0.2243, 0.1915, 0.461), (0.2152, 0.2152, 0.4519), (0.2552, 0.1927, 0.3853), (0.2302, 0.2302, 0.3853), (0.2552, 0.1486, 0.4294), (0.2446, 0.1938, 0.4306), (0.2243, 0.2243, 0.4283), (0.1486, 0.2552, 0.4294), (0.1486, 0.2302, 0.4669), (0.1927, 0.2552, 0.3853), (0.1938, 0.2446, 0.4306), (0.1915, 0.2243, 0.461)], [], [(4, 2, 25, 24, 26), (6, 4, 26, 27), (30, 3, 5, 29, 28), (29, 5, 6, 27), (31, 33, 7, 9, 32), (32, 9, 10, 34), (11, 8, 36, 35, 37), (10, 11, 37, 34), (14, 16, 38, 39, 40), (16, 17, 41, 38), (44, 18, 15, 43, 42), (41, 17, 18, 44), (45, 47, 21, 19, 46), (48, 23, 21, 47), (20, 22, 49, 50, 51), (22, 23, 48, 49), (25, 2, 0, 52), (53, 1, 7, 33), (8, 3, 30, 54, 56, 57, 55, 59, 60, 61, 58, 36), (56, 62, 63, 57), (60, 64, 65, 61), (63, 62, 66, 67), (64, 68, 69, 65), (66, 70, 71, 67), (68, 72, 73, 69), (2, 4, 76, 75), (77, 16, 14, 74), (4, 6, 78, 76), (79, 17, 16, 77), (6, 5, 80, 78), (81, 18, 17, 79), (5, 3, 82, 80), (83, 15, 18, 81), (85, 19, 21, 86), (9, 7, 84, 87), (86, 21, 23, 88), (10, 9, 87, 89), (88, 23, 22, 91), (90, 11, 10, 89), (91, 22, 20, 92), (8, 11, 90, 93), (95, 94, 98, 99), (97, 96, 100, 101), (99, 98, 102, 103), (101, 100, 104, 105), (102, 106, 107, 103), (104, 108, 109, 105), (15, 20, 51, 113, 109, 108, 112, 111, 107, 106, 110, 43), (12, 14, 40, 114), (19, 13, 115, 46), (74, 14, 12, 116), (0, 2, 75, 117), (71, 70, 119, 118), (72, 120, 121, 73), (52, 0, 117, 140, 128, 116, 12, 114, 132, 125, 122, 133, 130, 123, 124, 131, 115, 13, 126, 142, 143, 129, 141, 138, 137, 127, 1, 53, 136, 121, 120, 135, 134, 118, 119, 139), (143, 142, 137, 138), (7, 1, 127, 84), (126, 13, 19, 85), (3, 8, 93, 147, 146, 145, 151, 149, 148, 92, 20, 15, 83, 150, 144, 82), (149, 146, 147, 148), (124, 123, 96, 97), (122, 125, 94, 95), (44, 42, 43, 110, 132, 114, 40, 39, 38, 41), (132, 110, 106, 102, 98, 94, 125), (90, 89, 87, 84, 127, 137, 147, 93), (85, 86, 88, 91, 92, 148, 142, 126), (147, 137, 142, 148), (75, 76, 78, 80, 82, 144, 140, 117), (77, 74, 116, 128, 150, 83, 81, 79), (128, 140, 144, 150), (26, 24, 25, 52, 139, 54, 30, 28, 29, 27), (62, 56, 54, 139, 119, 70, 66), (37, 35, 36, 58, 136, 53, 33, 31, 32, 34), (136, 58, 61, 65, 69, 73, 121), (48, 47, 45, 46, 115, 131, 113, 51, 50, 49), (101, 105, 109, 113, 131, 124, 97), (133, 111, 112, 130), (95, 99, 103, 107, 111, 133, 122), (130, 112, 108, 104, 100, 96, 123), (55, 134, 135, 59), (134, 55, 57, 63, 67, 71, 118), (64, 60, 59, 135, 120, 72, 68), (138, 141, 145, 146), (151, 129, 143, 149), (145, 141, 129, 151), (143, 138, 146, 149), (162, 165, 168, 167), (165, 166, 169, 168), (167, 168, 180, 177), (168, 169, 170, 180), (163, 171, 174, 173), (171, 172, 175, 174), (173, 174, 169, 166), (174, 175, 170, 169), (164, 176, 179, 178), (176, 177, 180, 179), (178, 179, 175, 172), (179, 180, 170, 175), (181, 184, 187, 186), (184, 185, 188, 187), (186, 187, 199, 196), (187, 188, 189, 199), (182, 190, 193, 192), (190, 191, 194, 193), (192, 193, 188, 185), (193, 194, 189, 188), (183, 195, 198, 197), (195, 196, 199, 198), (197, 198, 194, 191), (198, 199, 189, 194), (210, 213, 216, 215), (213, 214, 217, 216), (215, 216, 228, 225), (216, 217, 218, 228), (211, 219, 222, 221), (219, 220, 223, 222), (221, 222, 217, 214), (222, 223, 218, 217), (212, 224, 227, 226), (224, 225, 228, 227), (226, 227, 223, 220), (227, 228, 218, 223), (229, 232, 235, 234), (232, 233, 236, 235), (234, 235, 247, 244), (235, 236, 237, 247), (230, 238, 241, 240), (238, 239, 242, 241), (240, 241, 236, 233), (241, 242, 237, 236), (231, 243, 246, 245), (243, 244, 247, 246), (245, 246, 242, 239), (246, 247, 237, 242), (162, 153, 156, 165), (165, 156, 155, 166), (166, 155, 154, 173), (173, 154, 152, 163), (157, 181, 186, 159), (159, 186, 196, 160), (160, 196, 195, 161), (161, 195, 183, 158), (182, 164, 178, 190), (190, 178, 172, 191), (191, 172, 171, 197), (197, 171, 163, 183), (210, 162, 167, 213), (213, 167, 177, 214), (214, 177, 176, 221), (221, 176, 164, 211), (181, 229, 234, 184), (184, 234, 244, 185), (185, 244, 243, 192), (192, 243, 231, 182), (230, 212, 226, 238), (238, 226, 220, 239), (239, 220, 219, 245), (245, 219, 211, 231), (200, 210, 215, 202), (202, 215, 225, 203), (203, 225, 224, 204), (204, 224, 212, 201), (229, 206, 209, 232), (232, 209, 208, 233), (233, 208, 207, 240), (240, 207, 205, 230), (162, 210, 200, 153), (152, 158, 183, 163), (200, 202, 203, 204, 201, 205, 207, 208, 209, 206, 157, 159, 160, 161, 158, 152, 154, 155, 156, 153), (229, 181, 157, 206), (164, 182, 231, 211), (212, 230, 205, 201)])
me_cube_017.polygons.foreach_set('use_smooth', [True] * 172)
me_cube_017.polygons.foreach_set('material_index', [1, 1, 1, 1, 1, 1, 1, 1, 1, 1, 1, 1, 1, 1, 1, 1, 1, 1, 1, 1, 1, 1, 1, 1, 1, 1, 1, 1, 1, 1, 1, 1, 1, 1, 1, 1, 1, 1, 1, 1, 1, 1, 1, 1, 1, 1, 1, 1, 1, 1, 1, 1, 1, 1, 1, 1, 1, 1, 1, 1, 1, 1, 1, 1, 1, 1, 1, 1, 1, 1, 1, 1, 1, 1, 1, 1, 1, 1, 1, 1, 1, 1, 1, 1, 1, 1, 0, 0, 0, 0, 0, 0, 0, 0, 0, 0, 0, 0, 0, 0, 0, 0, 0, 0, 0, 0, 0, 0, 0, 0, 0, 0, 0, 0, 0, 0, 0, 0, 0, 0, 0, 0, 0, 0, 0, 0, 0, 0, 0, 0, 0, 0, 0, 0, 0, 0, 0, 0, 0, 0, 0, 0, 0, 0, 0, 0, 0, 0, 0, 0, 0, 0, 0, 0, 0, 0, 0, 0, 0, 0, 0, 0, 0, 0, 0, 0, 0, 0, 0, 0, 0, 0])
_k = set([(0, 52), (0, 117), (1, 53), (1, 127), (12, 114), (12, 116), (13, 115), (13, 126), (24, 25), (24, 26), (25, 52), (26, 27), (27, 29), (28, 29), (28, 30), (30, 54), (31, 32), (31, 33), (32, 34), (33, 53), (34, 37), (35, 36), (35, 37), (36, 58), (38, 39), (38, 41), (39, 40), (40, 114), (41, 44), (42, 43), (42, 44), (43, 110), (45, 46), (45, 47), (46, 115), (47, 48), (48, 49), (49, 50), (50, 51), (51, 113), (52, 139), (53, 136), (54, 56), (54, 139), (55, 57), (55, 59), (55, 134), (56, 62), (57, 63), (58, 61), (58, 136), (59, 60), (59, 135), (60, 64), (61, 65), (62, 66), (63, 67), (64, 68), (65, 69), (66, 70), (67, 71), (68, 72), (69, 73), (70, 119), (71, 118), (72, 120), (73, 121), (74, 77), (74, 116), (75, 76), (75, 117), (76, 78), (77, 79), (78, 80), (79, 81), (80, 82), (81, 83), (82, 144), (83, 150), (84, 87), (84, 127), (85, 86), (85, 126), (86, 88), (87, 89), (88, 91), (89, 90), (90, 93), (91, 92), (92, 148), (93, 147), (94, 98), (94, 125), (95, 99), (95, 122), (96, 100), (96, 123), (97, 101), (97, 124), (98, 102), (99, 103), (100, 104), (101, 105), (102, 106), (103, 107), (104, 108), (105, 109), (106, 110), (107, 111), (108, 112), (109, 113), (110, 132), (111, 112), (111, 133), (112, 130), (113, 131), (114, 132), (115, 131), (116, 128), (117, 140), (118, 119), (118, 134), (119, 139), (120, 121), (120, 135), (121, 136), (122, 125), (122, 133), (123, 124), (123, 130), (124, 131), (125, 132), (126, 142), (127, 137), (128, 140), (128, 150), (129, 141), (129, 143), (129, 151), (130, 133), (134, 135), (137, 142), (137, 147), (138, 141), (138, 143), (138, 146), (140, 144), (141, 145), (142, 148), (143, 149), (144, 150), (145, 146), (145, 151), (146, 149), (147, 148), (149, 151), (152, 154), (152, 158), (153, 156), (153, 200), (154, 155), (155, 156), (157, 159), (157, 206), (158, 161), (159, 160), (160, 161), (200, 202), (201, 204), (201, 205), (202, 203), (203, 204), (205, 207), (206, 209), (207, 208), (208, 209)])
me_cube_017.attributes.new('sharp_edge', 'BOOLEAN', 'EDGE').data.foreach_set('value', [ (min(e.vertices), max(e.vertices)) in _k for e in me_cube_017.edges])
_uv = me_cube_017.uv_layers.new(name='UVMap')
_uv.uv.foreach_set('vector', [0.1796, 0.5337, 0.1796, 0.5546, 0.1724, 0.5546, 0.1723, 0.5473, 0.1724, 0.5336, 0.1796, 0.5, 0.1796, 0.5337, 0.1724, 0.5336, 0.1724, 0.5, 0.4038, 0.2974, 0.4038, 0.3046, 0.3928, 0.3046, 0.3927, 0.2974, 0.4, 0.2973, 0.3927, 0.2974, 0.3928, 0.3046, 0.375, 0.3046, 0.375, 0.2974, 0.8277, 0.5473, 0.8276, 0.5546, 0.8204, 0.5546, 0.8204, 0.5337, 0.8276, 0.5336, 0.8276, 0.5336, 0.8204, 0.5337, 0.8204, 0.5, 0.8276, 0.5, 0.6072, 0.3046, 0.5962, 0.3046, 0.5962, 0.2974, 0.6, 0.2973, 0.6073, 0.2974, 0.625, 0.3046, 0.6072, 0.3046, 0.6073, 0.2974, 0.625, 0.2974, 0.3204, 0.5546, 0.3204, 0.5337, 0.3287, 0.5335, 0.3287, 0.5463, 0.3287, 0.5546, 0.3204, 0.5337, 0.3477, 0.4727, 0.3519, 0.4769, 0.3287, 0.5335, 0.3927, 0.4537, 0.3928, 0.4454, 0.4038, 0.4454, 0.4038, 0.4537, 0.3994, 0.4537, 0.3519, 0.4769, 0.3477, 0.4727, 0.3928, 0.4454, 0.3927, 0.4537, 0.6713, 0.5463, 0.6713, 0.5335, 0.6796, 0.5337, 0.6796, 0.5546, 0.6713, 0.5546, 0.6481, 0.4769, 0.6523, 0.4727, 0.6796, 0.5337, 0.6713, 0.5335, 0.5962, 0.4454, 0.6072, 0.4454, 0.6073, 0.4537, 0.6006, 0.4537, 0.5962, 0.4537, 0.6072, 0.4454, 0.6523, 0.4727, 0.6481, 0.4769, 0.6073, 0.4537, 0.1724, 0.5546, 0.1796, 0.5546, 0.1796, 0.75, 0.1724, 0.75, 0.8276, 0.75, 0.8204, 0.75, 0.8204, 0.5546, 0.8276, 0.5546, 0.5962, 0.3046, 0.4038, 0.3046, 0.4038, 0.2974, 0.4364, 0.2974, 0.4364, 0.2837, 0.4495, 0.2837, 0.4495, 0.2974, 0.5422, 0.2974, 0.5422, 0.2837, 0.5536, 0.2837, 0.5536, 0.2974, 0.5962, 0.2974, 0.4364, 0.2837, 0.4364, 0.25, 0.4495, 0.25, 0.4495, 0.2837, 0.5422, 0.2837, 0.5422, 0.25, 0.5536, 0.25, 0.5536, 0.2837, 0.4495, 0.25, 0.4364, 0.25, 0.4364, 0.2163, 0.4495, 0.2163, 0.5422, 0.25, 0.5422, 0.2163, 0.5536, 0.2163, 0.5536, 0.25, 0.4364, 0.2163, 0.4364, 0.1954, 0.4495, 0.1954, 0.4495, 0.2163, 0.5422, 0.2163, 0.5422, 0.1954, 0.5536, 0.1954, 0.5536, 0.2163, 0.1796, 0.5546, 0.1796, 0.5337, 0.1985, 0.5337, 0.1985, 0.5546, 0.3015, 0.5337, 0.3204, 0.5337, 0.3204, 0.5546, 0.3015, 0.5546, 0.1796, 0.5337, 0.1796, 0.5, 0.2022, 0.4963, 0.1985, 0.5337, 0.3251, 0.4763, 0.3477, 0.4727, 0.3204, 0.5337, 0.3015, 0.5337, 0.375, 0.3046, 0.3928, 0.3046, 0.3928, 0.3235, 0.3713, 0.3272, 0.3928, 0.4265, 0.3928, 0.4454, 0.3477, 0.4727, 0.3513, 0.4501, 0.3928, 0.3046, 0.4038, 0.3046, 0.4038, 0.3235, 0.3928, 0.3235, 0.4038, 0.4265, 0.4038, 0.4454, 0.3928, 0.4454, 0.3928, 0.4265, 0.6985, 0.5546, 0.6796, 0.5546, 0.6796, 0.5337, 0.6985, 0.5337, 0.8204, 0.5337, 0.8204, 0.5546, 0.8015, 0.5546, 0.8015, 0.5337, 0.6985, 0.5337, 0.6796, 0.5337, 0.6523, 0.4727, 0.6749, 0.4763, 0.8204, 0.5, 0.8204, 0.5337, 0.8015, 0.5337, 0.7978, 0.4963, 0.6487, 0.4501, 0.6523, 0.4727, 0.6072, 0.4454, 0.6072, 0.4265, 0.6072, 0.3235, 0.6072, 0.3046, 0.625, 0.3046, 0.6287, 0.3272, 0.6072, 0.4265, 0.6072, 0.4454, 0.5962, 0.4454, 0.5962, 0.4265, 0.5962, 0.3046, 0.6072, 0.3046, 0.6072, 0.3235, 0.5962, 0.3235, 0.4495, 0.5546, 0.4364, 0.5546, 0.4364, 0.5337, 0.4495, 0.5337, 0.5536, 0.5546, 0.5422, 0.5546, 0.5422, 0.5337, 0.5536, 0.5337, 0.4495, 0.5337, 0.4364, 0.5337, 0.4364, 0.5, 0.4495, 0.5, 0.5536, 0.5337, 0.5422, 0.5337, 0.5422, 0.5, 0.5536, 0.5, 0.4364, 0.5, 0.4364, 0.4663, 0.4495, 0.4663, 0.4495, 0.5, 0.5422, 0.5, 0.5422, 0.4663, 0.5536, 0.4663, 0.5536, 0.5, 0.4038, 0.4454, 0.5962, 0.4454, 0.5962, 0.4537, 0.5536, 0.4537, 0.5536, 0.4663, 0.5422, 0.4663, 0.5422, 0.4537, 0.4495, 0.4537, 0.4495, 0.4663, 0.4364, 0.4663, 0.4364, 0.4537, 0.4038, 0.4537, 0.3633, 0.7929, 0.3204, 0.5546, 0.3287, 0.5546, 0.3679, 0.7883, 0.6796, 0.5546, 0.6367, 0.7929, 0.6321, 0.7883, 0.6713, 0.5546, 0.3015, 0.5546, 0.3204, 0.5546, 0.3633, 0.7929, 0.3386, 0.7871, 0.1796, 0.75, 0.1796, 0.5546, 0.1985, 0.5546, 0.2043, 0.7558, 0.4495, 0.1954, 0.4364, 0.1954, 0.4364, 0.0, 0.4495, 0.0, 0.5422, 0.1954, 0.5422, 0.0, 0.5536, 0.0, 0.5536, 0.1954, 0.3758, 0.9526, 0.375, 0.9454, 0.3734, 0.9249, 0.4357, 0.9254, 0.4352, 0.8219, 0.3648, 0.8134, 0.3633, 0.7929, 0.3679, 0.7883, 0.4356, 0.7952, 0.4364, 0.75, 0.4495, 0.75, 0.4489, 0.7954, 0.5426, 0.7955, 0.5422, 0.75, 0.5536, 0.75, 0.5542, 0.7954, 0.6321, 0.7883, 0.6367, 0.7929, 0.6352, 0.8134, 0.5545, 0.8222, 0.5428, 0.8224, 0.4487, 0.8223, 0.4489, 0.9256, 0.5426, 0.9256, 0.5541, 0.9255, 0.6266, 0.9249, 0.625, 0.9454, 0.6242, 0.9526, 0.5539, 0.952, 0.5536, 1.0, 0.5422, 1.0, 0.5424, 0.9521, 0.4492, 0.952, 0.4495, 1.0, 0.4364, 1.0, 0.436, 0.952, 0.5428, 0.8224, 0.5545, 0.8222, 0.5541, 0.9255, 0.5426, 0.9256, 0.8204, 0.5546, 0.8204, 0.75, 0.7957, 0.7558, 0.8015, 0.5546, 0.6614, 0.7871, 0.6367, 0.7929, 0.6796, 0.5546, 0.6985, 0.5546, 0.4038, 0.3046, 0.5962, 0.3046, 0.5962, 0.3235, 0.5536, 0.3235, 0.5422, 0.3235, 0.4495, 0.3235, 0.4495, 0.4265, 0.5422, 0.4265, 0.5536, 0.4265, 0.5962, 0.4265, 0.5962, 0.4454, 0.4038, 0.4454, 0.4038, 0.4265, 0.4364, 0.4265, 0.4364, 0.3235, 0.4038, 0.3235, 0.5422, 0.4265, 0.5422, 0.3235, 0.5536, 0.3235, 0.5536, 0.4265, 0.5536, 0.75, 0.5422, 0.75, 0.5422, 0.5546, 0.5536, 0.5546, 0.4495, 0.75, 0.4364, 0.75, 0.4364, 0.5546, 0.4495, 0.5546, 0.507, 0.1618, 0.5252, 0.1625, 0.537, 0.1631, 0.625, 0.1631, 0.625, 0.1109, 0.4617, 0.1109, 0.4617, 0.1468, 0.4644, 0.1493, 0.468, 0.1533, 0.4837, 0.1583, 0.875, 0.6391, 0.875, 0.5869, 0.8445, 0.5876, 0.8014, 0.5913, 0.7727, 0.5968, 0.7626, 0.6032, 0.7626, 0.6391, 0.5198, 0.1624, 0.545, 0.1587, 0.5618, 0.1532, 0.5677, 0.1468, 0.5677, 0.1109, 0.375, 0.1109, 0.375, 0.1636, 0.49, 0.1636, 0.5677, 0.6032, 0.5618, 0.5968, 0.545, 0.5913, 0.5198, 0.5876, 0.49, 0.5864, 0.375, 0.5864, 0.375, 0.6391, 0.5677, 0.6391, 0.125, 0.5864, 0.125, 0.6391, 0.375, 0.6391, 0.375, 0.5864, 0.4593, 0.1468, 0.4653, 0.1532, 0.4821, 0.1587, 0.5073, 0.1624, 0.537, 0.1636, 0.625, 0.1636, 0.625, 0.1109, 0.4593, 0.1109, 0.4653, 0.5968, 0.4593, 0.6032, 0.4593, 0.6391, 0.625, 0.6391, 0.625, 0.5864, 0.537, 0.5864, 0.5073, 0.5876, 0.4821, 0.5913, 0.625, 0.6391, 0.875, 0.6391, 0.875, 0.5864, 0.625, 0.5864, 0.4677, 0.5967, 0.4638, 0.601, 0.4614, 0.6032, 0.4614, 0.6391, 0.625, 0.6391, 0.625, 0.5868, 0.537, 0.5868, 0.5267, 0.5873, 0.5071, 0.5882, 0.4835, 0.5916, 0.7012, 0.5913, 0.6581, 0.5876, 0.625, 0.5868, 0.625, 0.6391, 0.74, 0.6391, 0.74, 0.6032, 0.7299, 0.5968, 0.52, 0.5882, 0.5004, 0.5873, 0.49, 0.5868, 0.375, 0.5868, 0.375, 0.6391, 0.5657, 0.6391, 0.5657, 0.6032, 0.5633, 0.601, 0.5594, 0.5967, 0.5436, 0.5916, 0.375, 0.6391, 0.375, 0.5868, 0.3419, 0.5876, 0.2988, 0.5913, 0.2701, 0.5968, 0.26, 0.6032, 0.26, 0.6391, 0.5434, 0.1583, 0.559, 0.1533, 0.5626, 0.1493, 0.5654, 0.1468, 0.5654, 0.1109, 0.375, 0.1109, 0.375, 0.1631, 0.49, 0.1631, 0.5019, 0.1625, 0.5201, 0.1618, 0.2273, 0.5968, 0.1986, 0.5913, 0.1555, 0.5876, 0.125, 0.5869, 0.125, 0.6391, 0.2374, 0.6391, 0.2374, 0.6032, 0.375, 0.1109, 0.375, 0.1631, 0.625, 0.1631, 0.625, 0.1109, 0.2374, 0.6032, 0.2273, 0.5968, 0.1986, 0.5913, 0.1555, 0.5876, 0.125, 0.5869, 0.125, 0.6391, 0.2374, 0.6391, 0.875, 0.6391, 0.875, 0.5869, 0.8445, 0.5876, 0.8014, 0.5913, 0.7727, 0.5968, 0.7626, 0.6032, 0.7626, 0.6391, 0.375, 0.5868, 0.375, 0.6391, 0.625, 0.6391, 0.625, 0.5868, 0.375, 0.6391, 0.375, 0.5868, 0.3419, 0.5876, 0.2988, 0.5913, 0.2701, 0.5968, 0.26, 0.6032, 0.26, 0.6391, 0.7012, 0.5913, 0.6581, 0.5876, 0.625, 0.5868, 0.625, 0.6391, 0.74, 0.6391, 0.74, 0.6032, 0.7299, 0.5968, 0.625, 0.1109, 0.375, 0.1109, 0.375, 0.1636, 0.625, 0.1636, 0.375, 0.5864, 0.375, 0.6391, 0.625, 0.6391, 0.625, 0.5864, 0.125, 0.5864, 0.125, 0.6391, 0.375, 0.6391, 0.375, 0.5864, 0.625, 0.6391, 0.875, 0.6391, 0.875, 0.5864, 0.625, 0.5864, 0.08582, 0.9586, 0.08527, 0.9586, 0.08525, 0.958, 0.08582, 0.958, 0.08527, 0.9586, 0.08437, 0.9586, 0.08437, 0.958, 0.08525, 0.958, 0.08582, 0.958, 0.08525, 0.958, 0.08528, 0.9571, 0.08582, 0.9571, 0.08525, 0.958, 0.08437, 0.958, 0.08437, 0.9577, 0.08528, 0.9571, 0.09181, 0.949, 0.09181, 0.9495, 0.09151, 0.9495, 0.09152, 0.949, 0.09181, 0.9495, 0.09181, 0.9504, 0.09152, 0.9504, 0.09151, 0.9495, 0.09152, 0.949, 0.09151, 0.9495, 0.09104, 0.9495, 0.09104, 0.949, 0.09151, 0.9495, 0.09152, 0.9504, 0.0912, 0.9507, 0.09104, 0.9495, 0.09181, 0.9519, 0.09152, 0.9519, 0.09151, 0.9513, 0.09181, 0.9513, 0.09152, 0.9519, 0.09104, 0.9519, 0.09104, 0.9513, 0.09151, 0.9513, 0.09181, 0.9513, 0.09151, 0.9513, 0.09152, 0.9504, 0.09181, 0.9504, 0.09151, 0.9513, 0.09104, 0.9513, 0.0912, 0.9507, 0.09152, 0.9504, 0.1029, 0.9586, 0.1029, 0.958, 0.1035, 0.958, 0.1035, 0.9586, 0.1029, 0.958, 0.1029, 0.9571, 0.1035, 0.9571, 0.1035, 0.958, 0.1035, 0.9586, 0.1035, 0.958, 0.1044, 0.958, 0.1044, 0.9586, 0.1035, 0.958, 0.1035, 0.9571, 0.1038, 0.9571, 0.1044, 0.958, 0.09695, 0.9519, 0.09695, 0.9513, 0.09725, 0.9513, 0.09724, 0.9519, 0.09695, 0.9513, 0.09695, 0.9504, 0.09723, 0.9504, 0.09725, 0.9513, 0.09724, 0.9519, 0.09725, 0.9513, 0.09772, 0.9513, 0.09772, 0.9519, 0.09725, 0.9513, 0.09723, 0.9504, 0.09755, 0.9501, 0.09772, 0.9513, 0.09695, 0.949, 0.09724, 0.949, 0.09725, 0.9495, 0.09695, 0.9495, 0.09724, 0.949, 0.09772, 0.949, 0.09772, 0.9495, 0.09725, 0.9495, 0.09695, 0.9495, 0.09725, 0.9495, 0.09723, 0.9504, 0.09695, 0.9504, 0.09725, 0.9495, 0.09772, 0.9495, 0.09755, 0.9501, 0.09723, 0.9504, 0.08958, 0.9586, 0.08958, 0.958, 0.09015, 0.958, 0.09014, 0.9586, 0.08958, 0.958, 0.09031, 0.9564, 0.09058, 0.9566, 0.09015, 0.958, 0.09014, 0.9586, 0.09015, 0.958, 0.09104, 0.958, 0.09104, 0.9586, 0.09015, 0.958, 0.09058, 0.9566, 0.09094, 0.9573, 0.09104, 0.958, 0.09181, 0.9556, 0.09181, 0.9562, 0.09151, 0.9562, 0.09152, 0.9556, 0.09181, 0.9562, 0.09181, 0.9571, 0.09152, 0.9571, 0.09151, 0.9562, 0.09152, 0.9556, 0.09151, 0.9562, 0.09058, 0.9566, 0.09031, 0.9564, 0.09151, 0.9562, 0.09152, 0.9571, 0.09094, 0.9573, 0.09058, 0.9566, 0.09181, 0.9586, 0.09152, 0.9586, 0.09151, 0.958, 0.09181, 0.958, 0.09152, 0.9586, 0.09104, 0.9586, 0.09104, 0.958, 0.09151, 0.958, 0.09181, 0.958, 0.09151, 0.958, 0.09152, 0.9571, 0.09181, 0.9571, 0.09151, 0.958, 0.09104, 0.958, 0.09094, 0.9573, 0.09152, 0.9571, 0.09917, 0.9586, 0.09862, 0.9586, 0.0986, 0.958, 0.09917, 0.958, 0.09862, 0.9586, 0.09772, 0.9586, 0.09772, 0.958, 0.0986, 0.958, 0.09917, 0.958, 0.0986, 0.958, 0.09817, 0.9566, 0.09844, 0.9564, 0.0986, 0.958, 0.09772, 0.958, 0.09761, 0.9571, 0.09817, 0.9566, 0.09695, 0.9586, 0.09695, 0.958, 0.09725, 0.958, 0.09724, 0.9586, 0.09695, 0.958, 0.09695, 0.9571, 0.09723, 0.9571, 0.09725, 0.958, 0.09724, 0.9586, 0.09725, 0.958, 0.09772, 0.958, 0.09772, 0.9586, 0.09725, 0.958, 0.09723, 0.9571, 0.09761, 0.9571, 0.09772, 0.958, 0.09695, 0.9556, 0.09724, 0.9556, 0.09725, 0.9562, 0.09695, 0.9562, 0.09724, 0.9556, 0.09844, 0.9564, 0.09817, 0.9566, 0.09725, 0.9562, 0.09695, 0.9562, 0.09725, 0.9562, 0.09723, 0.9571, 0.09695, 0.9571, 0.09725, 0.9562, 0.09817, 0.9566, 0.09761, 0.9571, 0.09723, 0.9571, 0.08582, 0.9586, 0.08582, 0.9638, 0.08527, 0.9638, 0.08527, 0.9586, 0.08527, 0.9586, 0.08527, 0.9638, 0.08437, 0.9638, 0.08437, 0.9586, 0.09104, 0.949, 0.09104, 0.9438, 0.09152, 0.9438, 0.09152, 0.949, 0.09152, 0.949, 0.09152, 0.9438, 0.09181, 0.9438, 0.09181, 0.949, 0.1029, 0.9638, 0.1029, 0.9586, 0.1035, 0.9586, 0.1035, 0.9638, 0.1035, 0.9638, 0.1035, 0.9586, 0.1044, 0.9586, 0.1044, 0.9638, 0.09772, 0.9438, 0.09772, 0.949, 0.09724, 0.949, 0.09724, 0.9438, 0.09724, 0.9438, 0.09724, 0.949, 0.09695, 0.949, 0.09695, 0.9438, 0.09695, 0.9519, 0.09181, 0.9519, 0.09181, 0.9513, 0.09695, 0.9513, 0.09695, 0.9513, 0.09181, 0.9513, 0.09181, 0.9504, 0.09695, 0.9504, 0.09695, 0.9504, 0.09181, 0.9504, 0.09181, 0.9495, 0.09695, 0.9495, 0.09695, 0.9495, 0.09181, 0.9495, 0.09181, 0.949, 0.09695, 0.949, 0.08958, 0.9586, 0.08582, 0.9586, 0.08582, 0.958, 0.08958, 0.958, 0.08958, 0.958, 0.08582, 0.958, 0.08582, 0.9571, 0.09031, 0.9564, 0.09031, 0.9564, 0.09104, 0.9519, 0.09152, 0.9519, 0.09152, 0.9556, 0.09152, 0.9556, 0.09152, 0.9519, 0.09181, 0.9519, 0.09181, 0.9556, 0.1029, 0.9586, 0.09917, 0.9586, 0.09917, 0.958, 0.1029, 0.958, 0.1029, 0.958, 0.09917, 0.958, 0.09844, 0.9564, 0.1029, 0.9571, 0.09772, 0.9519, 0.09844, 0.9564, 0.09724, 0.9556, 0.09724, 0.9519, 0.09724, 0.9519, 0.09724, 0.9556, 0.09695, 0.9556, 0.09695, 0.9519, 0.09695, 0.9586, 0.09181, 0.9586, 0.09181, 0.958, 0.09695, 0.958, 0.09695, 0.958, 0.09181, 0.958, 0.09181, 0.9571, 0.09695, 0.9571, 0.09695, 0.9571, 0.09181, 0.9571, 0.09181, 0.9562, 0.09695, 0.9562, 0.09695, 0.9562, 0.09181, 0.9562, 0.09181, 0.9556, 0.09695, 0.9556, 0.09073, 0.9649, 0.08958, 0.9586, 0.09014, 0.9586, 0.09103, 0.9646, 0.09103, 0.9646, 0.09014, 0.9586, 0.09104, 0.9586, 0.09125, 0.9642, 0.09125, 0.9642, 0.09104, 0.9586, 0.09152, 0.9586, 0.09152, 0.9639, 0.09152, 0.9639, 0.09152, 0.9586, 0.09181, 0.9586, 0.09181, 0.9638, 0.09917, 0.9586, 0.09803, 0.9649, 0.09772, 0.9646, 0.09862, 0.9586, 0.09862, 0.9586, 0.09772, 0.9646, 0.0975, 0.9642, 0.09772, 0.9586, 0.09772, 0.9586, 0.0975, 0.9642, 0.09724, 0.9639, 0.09724, 0.9586, 0.09724, 0.9586, 0.09724, 0.9639, 0.09695, 0.9638, 0.09695, 0.9586, 0.08582, 0.9586, 0.08958, 0.9586, 0.09073, 0.9649, 0.08582, 0.9638, 0.09181, 0.9438, 0.09695, 0.9438, 0.09695, 0.949, 0.09181, 0.949, 0.09073, 0.9649, 0.09103, 0.9646, 0.09125, 0.9642, 0.09152, 0.9639, 0.09181, 0.9638, 0.09695, 0.9638, 0.09724, 0.9639, 0.0975, 0.9642, 0.09772, 0.9646, 0.09803, 0.9649, 0.09772, 0.969, 0.09766, 0.9696, 0.09749, 0.97, 0.09724, 0.9703, 0.09695, 0.9705, 0.09181, 0.9705, 0.09152, 0.9703, 0.09127, 0.97, 0.0911, 0.9696, 0.09104, 0.969, 0.09917, 0.9586, 0.1029, 0.9586, 0.1029, 0.9638, 0.09803, 0.9649, 0.09181, 0.9519, 0.09695, 0.9519, 0.09695, 0.9556, 0.09181, 0.9556, 0.09181, 0.9586, 0.09695, 0.9586, 0.09695, 0.9638, 0.09181, 0.9638])
me_cube_017.materials.append(mat_curtain)
me_cube_017.materials.append(mat_curtain)
me_cube_017.update()
me_cube_028 = bpy.data.meshes.new('Cube.028')
me_cube_028.from_pydata([(-0.1608, -0.1039, -0.5419), (-0.1608, -0.1039, 0.5419), (-0.1608, 0.1608, -0.5419), (-0.1608, 0.2857, -0.417), (-0.1608, 0.2086, -0.5324), (-0.1608, 0.2762, -0.4648), (-0.1608, 0.2491, -0.5053), (-0.1608, 0.1608, 0.5419), (-0.1608, 0.2857, 0.417), (-0.1608, 0.2086, 0.5324), (-0.1608, 0.2491, 0.5053), (-0.1608, 0.2762, 0.4648), (0.1608, -0.1039, -0.5419), (0.1608, -0.1039, 0.5419), (0.1608, 0.1608, -0.5419), (0.1608, 0.2857, -0.417), (0.1608, 0.2086, -0.5324), (0.1608, 0.2491, -0.5053), (0.1608, 0.2762, -0.4648), (0.1608, 0.1608, 0.5419), (0.1608, 0.2857, 0.417), (0.1608, 0.2086, 0.5324), (0.1608, 0.2762, 0.4648), (0.1608, 0.2491, 0.5053), (-0.1774, 0.1774, -0.5348), (-0.1774, 0.1608, -0.5386), (-0.1774, 0.209, -0.5285), (-0.1774, 0.2468, -0.503), (-0.1774, 0.2786, -0.4336), (-0.1774, 0.2723, -0.4652), (-0.1774, 0.2824, -0.417), (-0.1774, 0.1774, 0.5348), (-0.1774, 0.209, 0.5285), (-0.1774, 0.1608, 0.5386), (-0.1774, 0.2468, 0.503), (-0.1774, 0.2786, 0.4336), (-0.1774, 0.2824, 0.417), (-0.1774, 0.2723, 0.4652), (0.1799, 0.2091, -0.5279), (0.1799, 0.1799, -0.5337), (0.1799, 0.1608, -0.5381), (0.1799, 0.2465, -0.5027), (0.1799, 0.2775, -0.4361), (0.1799, 0.2819, -0.417), (0.1799, 0.2717, -0.4653), (0.1799, 0.1799, 0.5337), (0.1799, 0.1608, 0.5381), (0.1799, 0.2091, 0.5279), (0.1799, 0.2465, 0.5027), (0.1799, 0.2717, 0.4653), (0.1799, 0.2775, 0.4361), (0.1799, 0.2819, 0.417), (-0.1774, -0.1039, -0.5386), (-0.1774, -0.1039, 0.5386), (-0.1774, 0.2824, -0.2756), (-0.1774, 0.2824, -0.219), (-0.2086, 0.2762, -0.2756), (-0.2086, 0.2762, -0.219), (-0.1774, 0.2824, 0.2321), (-0.1774, 0.2824, 0.1828), (-0.2086, 0.2762, 0.1828), (-0.2086, 0.2762, 0.2321), (-0.2491, 0.2491, -0.2756), (-0.2491, 0.2491, -0.219), (-0.2491, 0.2491, 0.1828), (-0.2491, 0.2491, 0.2321), (-0.2762, 0.2086, -0.2756), (-0.2762, 0.2086, -0.219), (-0.2762, 0.2086, 0.1828), (-0.2762, 0.2086, 0.2321), (-0.2857, 0.1608, -0.2756), (-0.2857, 0.1608, -0.219), (-0.2857, 0.1608, 0.1828), (-0.2857, 0.1608, 0.2321), (0.1176, 0.1608, -0.5419), (-0.1176, 0.1608, -0.5419), (-0.1176, 0.2086, -0.5324), (0.1176, 0.2086, -0.5324), (-0.1176, 0.2491, -0.5053), (0.1176, 0.2491, -0.5053), (-0.1176, 0.2762, -0.4648), (0.1176, 0.2762, -0.4648), (-0.1176, 0.2857, -0.417), (0.1176, 0.2857, -0.417), (-0.1176, 0.1608, 0.5419), (0.1176, 0.1608, 0.5419), (0.1176, 0.2086, 0.5324), (-0.1176, 0.2086, 0.5324), (0.1176, 0.2491, 0.5053), (-0.1176, 0.2491, 0.5053), (-0.1176, 0.2762, 0.4648), (0.1176, 0.2762, 0.4648), (0.1176, 0.2857, 0.417), (-0.1176, 0.2857, 0.417), (0.2857, 0.1608, -0.2756), (0.2857, 0.1608, -0.219), (0.2857, 0.1608, 0.1828), (0.2857, 0.1608, 0.2321), (0.2762, 0.2086, -0.2756), (0.2762, 0.2086, -0.219), (0.2762, 0.2086, 0.1828), (0.2762, 0.2086, 0.2321), (0.2491, 0.2491, -0.2756), (0.2491, 0.2491, -0.219), (0.2491, 0.2491, 0.1828), (0.2491, 0.2491, 0.2321), (0.2086, 0.2762, -0.2756), (0.2086, 0.2762, -0.219), (0.2086, 0.2762, 0.1828), (0.2086, 0.2762, 0.2321), (0.1799, 0.2819, -0.2756), (0.1799, 0.2819, -0.219), (0.1799, 0.2819, 0.1828), (0.1799, 0.2819, 0.2321), (0.1799, -0.1039, -0.5381), (0.1799, -0.1039, 0.5381), (0.1176, -0.1039, -0.5419), (-0.1176, -0.1039, -0.5419), (-0.2857, -0.1039, -0.219), (-0.2857, -0.1039, -0.2756), (-0.2857, -0.1039, 0.1828), (-0.2857, -0.1039, 0.2321), (0.2857, -0.1039, -0.219), (0.2857, -0.1039, 0.1828), (0.2857, -0.1039, 0.2321), (0.2857, -0.1039, -0.2756), (0.1176, -0.1039, 0.5419), (-0.1176, -0.1039, 0.5419), (0.1176, -0.1039, -0.2756), (0.1176, -0.1039, -0.219), (0.1799, -0.1039, 0.1828), (0.1799, -0.1039, 0.2321), (0.1799, -0.1039, -0.2756), (0.1799, -0.1039, -0.219), (-0.1774, -0.1039, -0.219), (-0.1774, -0.1039, 0.1828), (-0.1774, -0.1039, 0.2321), (-0.1176, -0.1039, 0.2321), (-0.1176, -0.1039, 0.1828), (-0.1774, -0.1039, -0.2756), (-0.1176, -0.1039, -0.2756), (-0.1176, -0.1039, -0.219), (0.1176, -0.1039, 0.2321), (0.1176, -0.1039, 0.1828), (-0.1176, 0.2857, -0.2756), (-0.1176, 0.2857, -0.219), (-0.1176, 0.2857, 0.1828), (-0.1176, 0.2857, 0.2321), (0.1176, 0.2857, 0.2321), (0.1176, 0.2857, 0.1828), (0.1176, 0.2857, -0.2756), (0.1176, 0.2857, -0.219), (-0.264, -0.09601, -0.3853), (-0.1486, -0.09601, -0.5007), (-0.2552, -0.09601, -0.4294), (-0.2302, -0.09601, -0.4669), (-0.1927, -0.09601, -0.4919), (-0.1486, -0.09601, 0.5007), (-0.264, -0.09601, 0.3853), (-0.1927, -0.09601, 0.4919), (-0.2302, -0.09601, 0.4669), (-0.2552, -0.09601, 0.4294), (-0.1486, 0.1486, -0.5007), (-0.264, 0.1486, -0.3853), (-0.1486, 0.264, -0.3853), (-0.1927, 0.1486, -0.4919), (-0.2302, 0.1486, -0.4669), (-0.1486, 0.1927, -0.4919), (-0.1938, 0.1938, -0.4813), (-0.2243, 0.1915, -0.461), (-0.2152, 0.2152, -0.4519), (-0.2552, 0.1927, -0.3853), (-0.2302, 0.2302, -0.3853), (-0.2552, 0.1486, -0.4294), (-0.2446, 0.1938, -0.4306), (-0.2243, 0.2243, -0.4283), (-0.1486, 0.2552, -0.4294), (-0.1486, 0.2302, -0.4669), (-0.1927, 0.2552, -0.3853), (-0.1938, 0.2446, -0.4306), (-0.1915, 0.2243, -0.461), (-0.1486, 0.1486, 0.5007), (-0.1486, 0.264, 0.3853), (-0.264, 0.1486, 0.3853), (-0.1486, 0.1927, 0.4919), (-0.1486, 0.2302, 0.4669), (-0.1927, 0.1486, 0.4919), (-0.1938, 0.1938, 0.4813), (-0.1915, 0.2243, 0.461), (-0.2152, 0.2152, 0.4519), (-0.1927, 0.2552, 0.3853), (-0.2302, 0.2302, 0.3853), (-0.1486, 0.2552, 0.4294), (-0.1938, 0.2446, 0.4306), (-0.2243, 0.2243, 0.4283), (-0.2552, 0.1486, 0.4294), (-0.2302, 0.1486, 0.4669), (-0.2552, 0.1927, 0.3853), (-0.2446, 0.1938, 0.4306), (-0.2243, 0.1915, 0.461), (0.1486, -0.09601, -0.5007), (0.264, -0.09601, -0.3853), (0.1927, -0.09601, -0.4919), (0.2302, -0.09601, -0.4669), (0.2552, -0.09601, -0.4294), (0.264, -0.09601, 0.3853), (0.1486, -0.09601, 0.5007), (0.2552, -0.09601, 0.4294), (0.2302, -0.09601, 0.4669), (0.1927, -0.09601, 0.4919), (0.1486, 0.1486, -0.5007), (0.1486, 0.264, -0.3853), (0.264, 0.1486, -0.3853), (0.1486, 0.1927, -0.4919), (0.1486, 0.2302, -0.4669), (0.1927, 0.1486, -0.4919), (0.1938, 0.1938, -0.4813), (0.1915, 0.2243, -0.461), (0.2152, 0.2152, -0.4519), (0.1927, 0.2552, -0.3853), (0.2302, 0.2302, -0.3853), (0.1486, 0.2552, -0.4294), (0.1938, 0.2446, -0.4306), (0.2243, 0.2243, -0.4283), (0.2552, 0.1486, -0.4294), (0.2302, 0.1486, -0.4669), (0.2552, 0.1927, -0.3853), (0.2446, 0.1938, -0.4306), (0.2243, 0.1915, -0.461), (0.1486, 0.1486, 0.5007), (0.264, 0.1486, 0.3853), (0.1486, 0.264, 0.3853), (0.1927, 0.1486, 0.4919), (0.2302, 0.1486, 0.4669), (0.1486, 0.1927, 0.4919), (0.1938, 0.1938, 0.4813), (0.2243, 0.1915, 0.461), (0.2152, 0.2152, 0.4519), (0.2552, 0.1927, 0.3853), (0.2302, 0.2302, 0.3853), (0.2552, 0.1486, 0.4294), (0.2446, 0.1938, 0.4306), (0.2243, 0.2243, 0.4283), (0.1486, 0.2552, 0.4294), (0.1486, 0.2302, 0.4669), (0.1927, 0.2552, 0.3853), (0.1938, 0.2446, 0.4306), (0.1915, 0.2243, 0.461)], [], [(4, 2, 25, 24, 26), (6, 4, 26, 27), (30, 3, 5, 29, 28), (29, 5, 6, 27), (31, 33, 7, 9, 32), (32, 9, 10, 34), (11, 8, 36, 35, 37), (10, 11, 37, 34), (14, 16, 38, 39, 40), (16, 17, 41, 38), (44, 18, 15, 43, 42), (41, 17, 18, 44), (45, 47, 21, 19, 46), (48, 23, 21, 47), (20, 22, 49, 50, 51), (22, 23, 48, 49), (25, 2, 0, 52), (53, 1, 7, 33), (8, 3, 30, 54, 56, 57, 55, 59, 60, 61, 58, 36), (56, 62, 63, 57), (60, 64, 65, 61), (63, 62, 66, 67), (64, 68, 69, 65), (66, 70, 71, 67), (68, 72, 73, 69), (2, 4, 76, 75), (77, 16, 14, 74), (4, 6, 78, 76), (79, 17, 16, 77), (6, 5, 80, 78), (81, 18, 17, 79), (5, 3, 82, 80), (83, 15, 18, 81), (85, 19, 21, 86), (9, 7, 84, 87), (86, 21, 23, 88), (10, 9, 87, 89), (88, 23, 22, 91), (90, 11, 10, 89), (91, 22, 20, 92), (8, 11, 90, 93), (95, 94, 98, 99), (97, 96, 100, 101), (99, 98, 102, 103), (101, 100, 104, 105), (102, 106, 107, 103), (104, 108, 109, 105), (15, 20, 51, 113, 109, 108, 112, 111, 107, 106, 110, 43), (12, 14, 40, 114), (19, 13, 115, 46), (74, 14, 12, 116), (0, 2, 75, 117), (71, 70, 119, 118), (72, 120, 121, 73), (52, 0, 117, 140, 128, 116, 12, 114, 132, 125, 122, 133, 130, 123, 124, 131, 115, 13, 126, 142, 143, 129, 141, 138, 137, 127, 1, 53, 136, 121, 120, 135, 134, 118, 119, 139), (143, 142, 137, 138), (7, 1, 127, 84), (126, 13, 19, 85), (3, 8, 93, 147, 146, 145, 151, 149, 148, 92, 20, 15, 83, 150, 144, 82), (149, 146, 147, 148), (124, 123, 96, 97), (122, 125, 94, 95), (44, 42, 43, 110, 132, 114, 40, 39, 38, 41), (132, 110, 106, 102, 98, 94, 125), (90, 89, 87, 84, 127, 137, 147, 93), (85, 86, 88, 91, 92, 148, 142, 126), (147, 137, 142, 148), (75, 76, 78, 80, 82, 144, 140, 117), (77, 74, 116, 128, 150, 83, 81, 79), (128, 140, 144, 150), (26, 24, 25, 52, 139, 54, 30, 28, 29, 27), (62, 56, 54, 139, 119, 70, 66), (37, 35, 36, 58, 136, 53, 33, 31, 32, 34), (136, 58, 61, 65, 69, 73, 121), (48, 47, 45, 46, 115, 131, 113, 51, 50, 49), (101, 105, 109, 113, 131, 124, 97), (133, 111, 112, 130), (95, 99, 103, 107, 111, 133, 122), (130, 112, 108, 104, 100, 96, 123), (55, 134, 135, 59), (134, 55, 57, 63, 67, 71, 118), (64, 60, 59, 135, 120, 72, 68), (138, 141, 145, 146), (151, 129, 143, 149), (145, 141, 129, 151), (143, 138, 146, 149), (162, 165, 168, 167), (165, 166, 169, 168), (167, 168, 180, 177), (168, 169, 170, 180), (163, 171, 174, 173), (171, 172, 175, 174), (173, 174, 169, 166), (174, 175, 170, 169), (164, 176, 179, 178), (176, 177, 180, 179), (178, 179, 175, 172), (179, 180, 170, 175), (181, 184, 187, 186), (184, 185, 188, 187), (186, 187, 199, 196), (187, 188, 189, 199), (182, 190, 193, 192), (190, 191, 194, 193), (192, 193, 188, 185), (193, 194, 189, 188), (183, 195, 198, 197), (195, 196, 199, 198), (197, 198, 194, 191), (198, 199, 189, 194), (210, 213, 216, 215), (213, 214, 217, 216), (215, 216, 228, 225), (216, 217, 218, 228), (211, 219, 222, 221), (219, 220, 223, 222), (221, 222, 217, 214), (222, 223, 218, 217), (212, 224, 227, 226), (224, 225, 228, 227), (226, 227, 223, 220), (227, 228, 218, 223), (229, 232, 235, 234), (232, 233, 236, 235), (234, 235, 247, 244), (235, 236, 237, 247), (230, 238, 241, 240), (238, 239, 242, 241), (240, 241, 236, 233), (241, 242, 237, 236), (231, 243, 246, 245), (243, 244, 247, 246), (245, 246, 242, 239), (246, 247, 237, 242), (162, 153, 156, 165), (165, 156, 155, 166), (166, 155, 154, 173), (173, 154, 152, 163), (157, 181, 186, 159), (159, 186, 196, 160), (160, 196, 195, 161), (161, 195, 183, 158), (182, 164, 178, 190), (190, 178, 172, 191), (191, 172, 171, 197), (197, 171, 163, 183), (210, 162, 167, 213), (213, 167, 177, 214), (214, 177, 176, 221), (221, 176, 164, 211), (181, 229, 234, 184), (184, 234, 244, 185), (185, 244, 243, 192), (192, 243, 231, 182), (230, 212, 226, 238), (238, 226, 220, 239), (239, 220, 219, 245), (245, 219, 211, 231), (200, 210, 215, 202), (202, 215, 225, 203), (203, 225, 224, 204), (204, 224, 212, 201), (229, 206, 209, 232), (232, 209, 208, 233), (233, 208, 207, 240), (240, 207, 205, 230), (162, 210, 200, 153), (152, 158, 183, 163), (200, 202, 203, 204, 201, 205, 207, 208, 209, 206, 157, 159, 160, 161, 158, 152, 154, 155, 156, 153), (229, 181, 157, 206), (164, 182, 231, 211), (212, 230, 205, 201)])
me_cube_028.polygons.foreach_set('use_smooth', [True] * 172)
me_cube_028.polygons.foreach_set('material_index', [1, 1, 1, 1, 1, 1, 1, 1, 1, 1, 1, 1, 1, 1, 1, 1, 1, 1, 1, 1, 1, 1, 1, 1, 1, 1, 1, 1, 1, 1, 1, 1, 1, 1, 1, 1, 1, 1, 1, 1, 1, 1, 1, 1, 1, 1, 1, 1, 1, 1, 1, 1, 1, 1, 1, 1, 1, 1, 1, 1, 1, 1, 1, 1, 1, 1, 1, 1, 1, 1, 1, 1, 1, 1, 1, 1, 1, 1, 1, 1, 1, 1, 1, 1, 1, 1, 0, 0, 0, 0, 0, 0, 0, 0, 0, 0, 0, 0, 0, 0, 0, 0, 0, 0, 0, 0, 0, 0, 0, 0, 0, 0, 0, 0, 0, 0, 0, 0, 0, 0, 0, 0, 0, 0, 0, 0, 0, 0, 0, 0, 0, 0, 0, 0, 0, 0, 0, 0, 0, 0, 0, 0, 0, 0, 0, 0, 0, 0, 0, 0, 0, 0, 0, 0, 0, 0, 0, 0, 0, 0, 0, 0, 0, 0, 0, 0, 0, 0, 0, 0, 0, 0])
_k = set([(0, 52), (0, 117), (1, 53), (1, 127), (12, 114), (12, 116), (13, 115), (13, 126), (24, 25), (24, 26), (25, 52), (26, 27), (27, 29), (28, 29), (28, 30), (30, 54), (31, 32), (31, 33), (32, 34), (33, 53), (34, 37), (35, 36), (35, 37), (36, 58), (38, 39), (38, 41), (39, 40), (40, 114), (41, 44), (42, 43), (42, 44), (43, 110), (45, 46), (45, 47), (46, 115), (47, 48), (48, 49), (49, 50), (50, 51), (51, 113), (52, 139), (53, 136), (54, 56), (54, 139), (55, 57), (55, 59), (55, 134), (56, 62), (57, 63), (58, 61), (58, 136), (59, 60), (59, 135), (60, 64), (61, 65), (62, 66), (63, 67), (64, 68), (65, 69), (66, 70), (67, 71), (68, 72), (69, 73), (70, 119), (71, 118), (72, 120), (73, 121), (74, 77), (74, 116), (75, 76), (75, 117), (76, 78), (77, 79), (78, 80), (79, 81), (80, 82), (81, 83), (82, 144), (83, 150), (84, 87), (84, 127), (85, 86), (85, 126), (86, 88), (87, 89), (88, 91), (89, 90), (90, 93), (91, 92), (92, 148), (93, 147), (94, 98), (94, 125), (95, 99), (95, 122), (96, 100), (96, 123), (97, 101), (97, 124), (98, 102), (99, 103), (100, 104), (101, 105), (102, 106), (103, 107), (104, 108), (105, 109), (106, 110), (107, 111), (108, 112), (109, 113), (110, 132), (111, 112), (111, 133), (112, 130), (113, 131), (114, 132), (115, 131), (116, 128), (117, 140), (118, 119), (118, 134), (119, 139), (120, 121), (120, 135), (121, 136), (122, 125), (122, 133), (123, 124), (123, 130), (124, 131), (125, 132), (126, 142), (127, 137), (128, 140), (128, 150), (129, 141), (129, 143), (129, 151), (130, 133), (134, 135), (137, 142), (137, 147), (138, 141), (138, 143), (138, 146), (140, 144), (141, 145), (142, 148), (143, 149), (144, 150), (145, 146), (145, 151), (146, 149), (147, 148), (149, 151), (152, 154), (152, 158), (153, 156), (153, 200), (154, 155), (155, 156), (157, 159), (157, 206), (158, 161), (159, 160), (160, 161), (200, 202), (201, 204), (201, 205), (202, 203), (203, 204), (205, 207), (206, 209), (207, 208), (208, 209)])
me_cube_028.attributes.new('sharp_edge', 'BOOLEAN', 'EDGE').data.foreach_set('value', [ (min(e.vertices), max(e.vertices)) in _k for e in me_cube_028.edges])
_uv = me_cube_028.uv_layers.new(name='UVMap')
_uv.uv.foreach_set('vector', [0.1796, 0.5337, 0.1796, 0.5546, 0.1724, 0.5546, 0.1723, 0.5473, 0.1724, 0.5336, 0.1796, 0.5, 0.1796, 0.5337, 0.1724, 0.5336, 0.1724, 0.5, 0.4038, 0.2974, 0.4038, 0.3046, 0.3928, 0.3046, 0.3927, 0.2974, 0.4, 0.2973, 0.3927, 0.2974, 0.3928, 0.3046, 0.375, 0.3046, 0.375, 0.2974, 0.8277, 0.5473, 0.8276, 0.5546, 0.8204, 0.5546, 0.8204, 0.5337, 0.8276, 0.5336, 0.8276, 0.5336, 0.8204, 0.5337, 0.8204, 0.5, 0.8276, 0.5, 0.6072, 0.3046, 0.5962, 0.3046, 0.5962, 0.2974, 0.6, 0.2973, 0.6073, 0.2974, 0.625, 0.3046, 0.6072, 0.3046, 0.6073, 0.2974, 0.625, 0.2974, 0.3204, 0.5546, 0.3204, 0.5337, 0.3287, 0.5335, 0.3287, 0.5463, 0.3287, 0.5546, 0.3204, 0.5337, 0.3477, 0.4727, 0.3519, 0.4769, 0.3287, 0.5335, 0.3927, 0.4537, 0.3928, 0.4454, 0.4038, 0.4454, 0.4038, 0.4537, 0.3994, 0.4537, 0.3519, 0.4769, 0.3477, 0.4727, 0.3928, 0.4454, 0.3927, 0.4537, 0.6713, 0.5463, 0.6713, 0.5335, 0.6796, 0.5337, 0.6796, 0.5546, 0.6713, 0.5546, 0.6481, 0.4769, 0.6523, 0.4727, 0.6796, 0.5337, 0.6713, 0.5335, 0.5962, 0.4454, 0.6072, 0.4454, 0.6073, 0.4537, 0.6006, 0.4537, 0.5962, 0.4537, 0.6072, 0.4454, 0.6523, 0.4727, 0.6481, 0.4769, 0.6073, 0.4537, 0.1724, 0.5546, 0.1796, 0.5546, 0.1796, 0.75, 0.1724, 0.75, 0.8276, 0.75, 0.8204, 0.75, 0.8204, 0.5546, 0.8276, 0.5546, 0.5962, 0.3046, 0.4038, 0.3046, 0.4038, 0.2974, 0.4364, 0.2974, 0.4364, 0.2837, 0.4495, 0.2837, 0.4495, 0.2974, 0.5422, 0.2974, 0.5422, 0.2837, 0.5536, 0.2837, 0.5536, 0.2974, 0.5962, 0.2974, 0.4364, 0.2837, 0.4364, 0.25, 0.4495, 0.25, 0.4495, 0.2837, 0.5422, 0.2837, 0.5422, 0.25, 0.5536, 0.25, 0.5536, 0.2837, 0.4495, 0.25, 0.4364, 0.25, 0.4364, 0.2163, 0.4495, 0.2163, 0.5422, 0.25, 0.5422, 0.2163, 0.5536, 0.2163, 0.5536, 0.25, 0.4364, 0.2163, 0.4364, 0.1954, 0.4495, 0.1954, 0.4495, 0.2163, 0.5422, 0.2163, 0.5422, 0.1954, 0.5536, 0.1954, 0.5536, 0.2163, 0.1796, 0.5546, 0.1796, 0.5337, 0.1985, 0.5337, 0.1985, 0.5546, 0.3015, 0.5337, 0.3204, 0.5337, 0.3204, 0.5546, 0.3015, 0.5546, 0.1796, 0.5337, 0.1796, 0.5, 0.2022, 0.4963, 0.1985, 0.5337, 0.3251, 0.4763, 0.3477, 0.4727, 0.3204, 0.5337, 0.3015, 0.5337, 0.375, 0.3046, 0.3928, 0.3046, 0.3928, 0.3235, 0.3713, 0.3272, 0.3928, 0.4265, 0.3928, 0.4454, 0.3477, 0.4727, 0.3513, 0.4501, 0.3928, 0.3046, 0.4038, 0.3046, 0.4038, 0.3235, 0.3928, 0.3235, 0.4038, 0.4265, 0.4038, 0.4454, 0.3928, 0.4454, 0.3928, 0.4265, 0.6985, 0.5546, 0.6796, 0.5546, 0.6796, 0.5337, 0.6985, 0.5337, 0.8204, 0.5337, 0.8204, 0.5546, 0.8015, 0.5546, 0.8015, 0.5337, 0.6985, 0.5337, 0.6796, 0.5337, 0.6523, 0.4727, 0.6749, 0.4763, 0.8204, 0.5, 0.8204, 0.5337, 0.8015, 0.5337, 0.7978, 0.4963, 0.6487, 0.4501, 0.6523, 0.4727, 0.6072, 0.4454, 0.6072, 0.4265, 0.6072, 0.3235, 0.6072, 0.3046, 0.625, 0.3046, 0.6287, 0.3272, 0.6072, 0.4265, 0.6072, 0.4454, 0.5962, 0.4454, 0.5962, 0.4265, 0.5962, 0.3046, 0.6072, 0.3046, 0.6072, 0.3235, 0.5962, 0.3235, 0.4495, 0.5546, 0.4364, 0.5546, 0.4364, 0.5337, 0.4495, 0.5337, 0.5536, 0.5546, 0.5422, 0.5546, 0.5422, 0.5337, 0.5536, 0.5337, 0.4495, 0.5337, 0.4364, 0.5337, 0.4364, 0.5, 0.4495, 0.5, 0.5536, 0.5337, 0.5422, 0.5337, 0.5422, 0.5, 0.5536, 0.5, 0.4364, 0.5, 0.4364, 0.4663, 0.4495, 0.4663, 0.4495, 0.5, 0.5422, 0.5, 0.5422, 0.4663, 0.5536, 0.4663, 0.5536, 0.5, 0.4038, 0.4454, 0.5962, 0.4454, 0.5962, 0.4537, 0.5536, 0.4537, 0.5536, 0.4663, 0.5422, 0.4663, 0.5422, 0.4537, 0.4495, 0.4537, 0.4495, 0.4663, 0.4364, 0.4663, 0.4364, 0.4537, 0.4038, 0.4537, 0.3633, 0.7929, 0.3204, 0.5546, 0.3287, 0.5546, 0.3679, 0.7883, 0.6796, 0.5546, 0.6367, 0.7929, 0.6321, 0.7883, 0.6713, 0.5546, 0.3015, 0.5546, 0.3204, 0.5546, 0.3633, 0.7929, 0.3386, 0.7871, 0.1796, 0.75, 0.1796, 0.5546, 0.1985, 0.5546, 0.2043, 0.7558, 0.4495, 0.1954, 0.4364, 0.1954, 0.4364, 0.0, 0.4495, 0.0, 0.5422, 0.1954, 0.5422, 0.0, 0.5536, 0.0, 0.5536, 0.1954, 0.3758, 0.9526, 0.375, 0.9454, 0.3734, 0.9249, 0.4357, 0.9254, 0.4352, 0.8219, 0.3648, 0.8134, 0.3633, 0.7929, 0.3679, 0.7883, 0.4356, 0.7952, 0.4364, 0.75, 0.4495, 0.75, 0.4489, 0.7954, 0.5426, 0.7955, 0.5422, 0.75, 0.5536, 0.75, 0.5542, 0.7954, 0.6321, 0.7883, 0.6367, 0.7929, 0.6352, 0.8134, 0.5545, 0.8222, 0.5428, 0.8224, 0.4487, 0.8223, 0.4489, 0.9256, 0.5426, 0.9256, 0.5541, 0.9255, 0.6266, 0.9249, 0.625, 0.9454, 0.6242, 0.9526, 0.5539, 0.952, 0.5536, 1.0, 0.5422, 1.0, 0.5424, 0.9521, 0.4492, 0.952, 0.4495, 1.0, 0.4364, 1.0, 0.436, 0.952, 0.5428, 0.8224, 0.5545, 0.8222, 0.5541, 0.9255, 0.5426, 0.9256, 0.8204, 0.5546, 0.8204, 0.75, 0.7957, 0.7558, 0.8015, 0.5546, 0.6614, 0.7871, 0.6367, 0.7929, 0.6796, 0.5546, 0.6985, 0.5546, 0.4038, 0.3046, 0.5962, 0.3046, 0.5962, 0.3235, 0.5536, 0.3235, 0.5422, 0.3235, 0.4495, 0.3235, 0.4495, 0.4265, 0.5422, 0.4265, 0.5536, 0.4265, 0.5962, 0.4265, 0.5962, 0.4454, 0.4038, 0.4454, 0.4038, 0.4265, 0.4364, 0.4265, 0.4364, 0.3235, 0.4038, 0.3235, 0.5422, 0.4265, 0.5422, 0.3235, 0.5536, 0.3235, 0.5536, 0.4265, 0.5536, 0.75, 0.5422, 0.75, 0.5422, 0.5546, 0.5536, 0.5546, 0.4495, 0.75, 0.4364, 0.75, 0.4364, 0.5546, 0.4495, 0.5546, 0.507, 0.1618, 0.5252, 0.1625, 0.537, 0.1631, 0.625, 0.1631, 0.625, 0.1109, 0.4617, 0.1109, 0.4617, 0.1468, 0.4644, 0.1493, 0.468, 0.1533, 0.4837, 0.1583, 0.875, 0.6391, 0.875, 0.5869, 0.8445, 0.5876, 0.8014, 0.5913, 0.7727, 0.5968, 0.7626, 0.6032, 0.7626, 0.6391, 0.5198, 0.1624, 0.545, 0.1587, 0.5618, 0.1532, 0.5677, 0.1468, 0.5677, 0.1109, 0.375, 0.1109, 0.375, 0.1636, 0.49, 0.1636, 0.5677, 0.6032, 0.5618, 0.5968, 0.545, 0.5913, 0.5198, 0.5876, 0.49, 0.5864, 0.375, 0.5864, 0.375, 0.6391, 0.5677, 0.6391, 0.125, 0.5864, 0.125, 0.6391, 0.375, 0.6391, 0.375, 0.5864, 0.4593, 0.1468, 0.4653, 0.1532, 0.4821, 0.1587, 0.5073, 0.1624, 0.537, 0.1636, 0.625, 0.1636, 0.625, 0.1109, 0.4593, 0.1109, 0.4653, 0.5968, 0.4593, 0.6032, 0.4593, 0.6391, 0.625, 0.6391, 0.625, 0.5864, 0.537, 0.5864, 0.5073, 0.5876, 0.4821, 0.5913, 0.625, 0.6391, 0.875, 0.6391, 0.875, 0.5864, 0.625, 0.5864, 0.4677, 0.5967, 0.4638, 0.601, 0.4614, 0.6032, 0.4614, 0.6391, 0.625, 0.6391, 0.625, 0.5868, 0.537, 0.5868, 0.5267, 0.5873, 0.5071, 0.5882, 0.4835, 0.5916, 0.7012, 0.5913, 0.6581, 0.5876, 0.625, 0.5868, 0.625, 0.6391, 0.74, 0.6391, 0.74, 0.6032, 0.7299, 0.5968, 0.52, 0.5882, 0.5004, 0.5873, 0.49, 0.5868, 0.375, 0.5868, 0.375, 0.6391, 0.5657, 0.6391, 0.5657, 0.6032, 0.5633, 0.601, 0.5594, 0.5967, 0.5436, 0.5916, 0.375, 0.6391, 0.375, 0.5868, 0.3419, 0.5876, 0.2988, 0.5913, 0.2701, 0.5968, 0.26, 0.6032, 0.26, 0.6391, 0.5434, 0.1583, 0.559, 0.1533, 0.5626, 0.1493, 0.5654, 0.1468, 0.5654, 0.1109, 0.375, 0.1109, 0.375, 0.1631, 0.49, 0.1631, 0.5019, 0.1625, 0.5201, 0.1618, 0.2273, 0.5968, 0.1986, 0.5913, 0.1555, 0.5876, 0.125, 0.5869, 0.125, 0.6391, 0.2374, 0.6391, 0.2374, 0.6032, 0.375, 0.1109, 0.375, 0.1631, 0.625, 0.1631, 0.625, 0.1109, 0.2374, 0.6032, 0.2273, 0.5968, 0.1986, 0.5913, 0.1555, 0.5876, 0.125, 0.5869, 0.125, 0.6391, 0.2374, 0.6391, 0.875, 0.6391, 0.875, 0.5869, 0.8445, 0.5876, 0.8014, 0.5913, 0.7727, 0.5968, 0.7626, 0.6032, 0.7626, 0.6391, 0.375, 0.5868, 0.375, 0.6391, 0.625, 0.6391, 0.625, 0.5868, 0.375, 0.6391, 0.375, 0.5868, 0.3419, 0.5876, 0.2988, 0.5913, 0.2701, 0.5968, 0.26, 0.6032, 0.26, 0.6391, 0.7012, 0.5913, 0.6581, 0.5876, 0.625, 0.5868, 0.625, 0.6391, 0.74, 0.6391, 0.74, 0.6032, 0.7299, 0.5968, 0.625, 0.1109, 0.375, 0.1109, 0.375, 0.1636, 0.625, 0.1636, 0.375, 0.5864, 0.375, 0.6391, 0.625, 0.6391, 0.625, 0.5864, 0.125, 0.5864, 0.125, 0.6391, 0.375, 0.6391, 0.375, 0.5864, 0.625, 0.6391, 0.875, 0.6391, 0.875, 0.5864, 0.625, 0.5864, 0.08582, 0.9586, 0.08527, 0.9586, 0.08525, 0.958, 0.08582, 0.958, 0.08527, 0.9586, 0.08437, 0.9586, 0.08437, 0.958, 0.08525, 0.958, 0.08582, 0.958, 0.08525, 0.958, 0.08528, 0.9571, 0.08582, 0.9571, 0.08525, 0.958, 0.08437, 0.958, 0.08437, 0.9577, 0.08528, 0.9571, 0.09181, 0.949, 0.09181, 0.9495, 0.09151, 0.9495, 0.09152, 0.949, 0.09181, 0.9495, 0.09181, 0.9504, 0.09152, 0.9504, 0.09151, 0.9495, 0.09152, 0.949, 0.09151, 0.9495, 0.09104, 0.9495, 0.09104, 0.949, 0.09151, 0.9495, 0.09152, 0.9504, 0.0912, 0.9507, 0.09104, 0.9495, 0.09181, 0.9519, 0.09152, 0.9519, 0.09151, 0.9513, 0.09181, 0.9513, 0.09152, 0.9519, 0.09104, 0.9519, 0.09104, 0.9513, 0.09151, 0.9513, 0.09181, 0.9513, 0.09151, 0.9513, 0.09152, 0.9504, 0.09181, 0.9504, 0.09151, 0.9513, 0.09104, 0.9513, 0.0912, 0.9507, 0.09152, 0.9504, 0.1029, 0.9586, 0.1029, 0.958, 0.1035, 0.958, 0.1035, 0.9586, 0.1029, 0.958, 0.1029, 0.9571, 0.1035, 0.9571, 0.1035, 0.958, 0.1035, 0.9586, 0.1035, 0.958, 0.1044, 0.958, 0.1044, 0.9586, 0.1035, 0.958, 0.1035, 0.9571, 0.1038, 0.9571, 0.1044, 0.958, 0.09695, 0.9519, 0.09695, 0.9513, 0.09725, 0.9513, 0.09724, 0.9519, 0.09695, 0.9513, 0.09695, 0.9504, 0.09723, 0.9504, 0.09725, 0.9513, 0.09724, 0.9519, 0.09725, 0.9513, 0.09772, 0.9513, 0.09772, 0.9519, 0.09725, 0.9513, 0.09723, 0.9504, 0.09755, 0.9501, 0.09772, 0.9513, 0.09695, 0.949, 0.09724, 0.949, 0.09725, 0.9495, 0.09695, 0.9495, 0.09724, 0.949, 0.09772, 0.949, 0.09772, 0.9495, 0.09725, 0.9495, 0.09695, 0.9495, 0.09725, 0.9495, 0.09723, 0.9504, 0.09695, 0.9504, 0.09725, 0.9495, 0.09772, 0.9495, 0.09755, 0.9501, 0.09723, 0.9504, 0.08958, 0.9586, 0.08958, 0.958, 0.09015, 0.958, 0.09014, 0.9586, 0.08958, 0.958, 0.09031, 0.9564, 0.09058, 0.9566, 0.09015, 0.958, 0.09014, 0.9586, 0.09015, 0.958, 0.09104, 0.958, 0.09104, 0.9586, 0.09015, 0.958, 0.09058, 0.9566, 0.09094, 0.9573, 0.09104, 0.958, 0.09181, 0.9556, 0.09181, 0.9562, 0.09151, 0.9562, 0.09152, 0.9556, 0.09181, 0.9562, 0.09181, 0.9571, 0.09152, 0.9571, 0.09151, 0.9562, 0.09152, 0.9556, 0.09151, 0.9562, 0.09058, 0.9566, 0.09031, 0.9564, 0.09151, 0.9562, 0.09152, 0.9571, 0.09094, 0.9573, 0.09058, 0.9566, 0.09181, 0.9586, 0.09152, 0.9586, 0.09151, 0.958, 0.09181, 0.958, 0.09152, 0.9586, 0.09104, 0.9586, 0.09104, 0.958, 0.09151, 0.958, 0.09181, 0.958, 0.09151, 0.958, 0.09152, 0.9571, 0.09181, 0.9571, 0.09151, 0.958, 0.09104, 0.958, 0.09094, 0.9573, 0.09152, 0.9571, 0.09917, 0.9586, 0.09862, 0.9586, 0.0986, 0.958, 0.09917, 0.958, 0.09862, 0.9586, 0.09772, 0.9586, 0.09772, 0.958, 0.0986, 0.958, 0.09917, 0.958, 0.0986, 0.958, 0.09817, 0.9566, 0.09844, 0.9564, 0.0986, 0.958, 0.09772, 0.958, 0.09761, 0.9571, 0.09817, 0.9566, 0.09695, 0.9586, 0.09695, 0.958, 0.09725, 0.958, 0.09724, 0.9586, 0.09695, 0.958, 0.09695, 0.9571, 0.09723, 0.9571, 0.09725, 0.958, 0.09724, 0.9586, 0.09725, 0.958, 0.09772, 0.958, 0.09772, 0.9586, 0.09725, 0.958, 0.09723, 0.9571, 0.09761, 0.9571, 0.09772, 0.958, 0.09695, 0.9556, 0.09724, 0.9556, 0.09725, 0.9562, 0.09695, 0.9562, 0.09724, 0.9556, 0.09844, 0.9564, 0.09817, 0.9566, 0.09725, 0.9562, 0.09695, 0.9562, 0.09725, 0.9562, 0.09723, 0.9571, 0.09695, 0.9571, 0.09725, 0.9562, 0.09817, 0.9566, 0.09761, 0.9571, 0.09723, 0.9571, 0.08582, 0.9586, 0.08582, 0.9638, 0.08527, 0.9638, 0.08527, 0.9586, 0.08527, 0.9586, 0.08527, 0.9638, 0.08437, 0.9638, 0.08437, 0.9586, 0.09104, 0.949, 0.09104, 0.9438, 0.09152, 0.9438, 0.09152, 0.949, 0.09152, 0.949, 0.09152, 0.9438, 0.09181, 0.9438, 0.09181, 0.949, 0.1029, 0.9638, 0.1029, 0.9586, 0.1035, 0.9586, 0.1035, 0.9638, 0.1035, 0.9638, 0.1035, 0.9586, 0.1044, 0.9586, 0.1044, 0.9638, 0.09772, 0.9438, 0.09772, 0.949, 0.09724, 0.949, 0.09724, 0.9438, 0.09724, 0.9438, 0.09724, 0.949, 0.09695, 0.949, 0.09695, 0.9438, 0.09695, 0.9519, 0.09181, 0.9519, 0.09181, 0.9513, 0.09695, 0.9513, 0.09695, 0.9513, 0.09181, 0.9513, 0.09181, 0.9504, 0.09695, 0.9504, 0.09695, 0.9504, 0.09181, 0.9504, 0.09181, 0.9495, 0.09695, 0.9495, 0.09695, 0.9495, 0.09181, 0.9495, 0.09181, 0.949, 0.09695, 0.949, 0.08958, 0.9586, 0.08582, 0.9586, 0.08582, 0.958, 0.08958, 0.958, 0.08958, 0.958, 0.08582, 0.958, 0.08582, 0.9571, 0.09031, 0.9564, 0.09031, 0.9564, 0.09104, 0.9519, 0.09152, 0.9519, 0.09152, 0.9556, 0.09152, 0.9556, 0.09152, 0.9519, 0.09181, 0.9519, 0.09181, 0.9556, 0.1029, 0.9586, 0.09917, 0.9586, 0.09917, 0.958, 0.1029, 0.958, 0.1029, 0.958, 0.09917, 0.958, 0.09844, 0.9564, 0.1029, 0.9571, 0.09772, 0.9519, 0.09844, 0.9564, 0.09724, 0.9556, 0.09724, 0.9519, 0.09724, 0.9519, 0.09724, 0.9556, 0.09695, 0.9556, 0.09695, 0.9519, 0.09695, 0.9586, 0.09181, 0.9586, 0.09181, 0.958, 0.09695, 0.958, 0.09695, 0.958, 0.09181, 0.958, 0.09181, 0.9571, 0.09695, 0.9571, 0.09695, 0.9571, 0.09181, 0.9571, 0.09181, 0.9562, 0.09695, 0.9562, 0.09695, 0.9562, 0.09181, 0.9562, 0.09181, 0.9556, 0.09695, 0.9556, 0.09073, 0.9649, 0.08958, 0.9586, 0.09014, 0.9586, 0.09103, 0.9646, 0.09103, 0.9646, 0.09014, 0.9586, 0.09104, 0.9586, 0.09125, 0.9642, 0.09125, 0.9642, 0.09104, 0.9586, 0.09152, 0.9586, 0.09152, 0.9639, 0.09152, 0.9639, 0.09152, 0.9586, 0.09181, 0.9586, 0.09181, 0.9638, 0.09917, 0.9586, 0.09803, 0.9649, 0.09772, 0.9646, 0.09862, 0.9586, 0.09862, 0.9586, 0.09772, 0.9646, 0.0975, 0.9642, 0.09772, 0.9586, 0.09772, 0.9586, 0.0975, 0.9642, 0.09724, 0.9639, 0.09724, 0.9586, 0.09724, 0.9586, 0.09724, 0.9639, 0.09695, 0.9638, 0.09695, 0.9586, 0.08582, 0.9586, 0.08958, 0.9586, 0.09073, 0.9649, 0.08582, 0.9638, 0.09181, 0.9438, 0.09695, 0.9438, 0.09695, 0.949, 0.09181, 0.949, 0.09073, 0.9649, 0.09103, 0.9646, 0.09125, 0.9642, 0.09152, 0.9639, 0.09181, 0.9638, 0.09695, 0.9638, 0.09724, 0.9639, 0.0975, 0.9642, 0.09772, 0.9646, 0.09803, 0.9649, 0.09772, 0.969, 0.09766, 0.9696, 0.09749, 0.97, 0.09724, 0.9703, 0.09695, 0.9705, 0.09181, 0.9705, 0.09152, 0.9703, 0.09127, 0.97, 0.0911, 0.9696, 0.09104, 0.969, 0.09917, 0.9586, 0.1029, 0.9586, 0.1029, 0.9638, 0.09803, 0.9649, 0.09181, 0.9519, 0.09695, 0.9519, 0.09695, 0.9556, 0.09181, 0.9556, 0.09181, 0.9586, 0.09695, 0.9586, 0.09695, 0.9638, 0.09181, 0.9638])
me_cube_028.materials.append(mat_curtain_001)
me_cube_028.materials.append(mat_curtain_001)
me_cube_028.update()
me_cube_029 = bpy.data.meshes.new('Cube.029')
me_cube_029.from_pydata([(0.2606, -0.1951, -0.1951), (0.2606, -0.1951, 0.1951), (0.2606, 0.1951, -0.1951), (0.2606, 0.1951, 0.1951), (-0.1408, -0.1951, -0.009787), (0.04446, -0.1951, -0.1951), (-0.116, -0.1951, -0.1024), (-0.04818, -0.1951, -0.1702), (0.04446, -0.1951, 0.1951), (-0.1408, -0.1951, 0.009787), (-0.04818, -0.1951, 0.1702), (-0.116, -0.1951, 0.1024), (0.04446, 0.1951, -0.1951), (-0.1408, 0.1951, -0.009787), (-0.04818, 0.1951, -0.1702), (-0.116, 0.1951, -0.1024), (-0.1408, 0.1951, 0.009787), (0.04446, 0.1951, 0.1951), (-0.116, 0.1951, 0.1024), (-0.04818, 0.1951, 0.1702), (0.2606, 21.7, -0.1951), (0.2606, 21.7, 0.1951), (0.2606, 21.94, -0.1951), (0.2606, 21.94, 0.1951), (-0.1408, 21.7, -0.009786), (0.04446, 21.7, -0.1951), (-0.116, 21.7, -0.1024), (-0.04818, 21.7, -0.1702), (0.04446, 21.7, 0.1951), (-0.1408, 21.7, 0.009787), (-0.04818, 21.7, 0.1702), (-0.116, 21.7, 0.1024), (0.04446, 21.94, -0.1951), (-0.1408, 21.94, -0.009786), (-0.04818, 21.94, -0.1702), (-0.116, 21.94, -0.1024), (-0.1408, 21.94, 0.009787), (0.04446, 21.94, 0.1951), (-0.116, 21.94, 0.1024), (-0.04818, 21.94, 0.1702), (0.02694, 22.15, 0.06655), (0.02694, -0.4032, 0.06655), (0.1075, 22.15, 0.01476), (0.1075, -0.4032, 0.01476), (0.08318, 22.15, -0.0779), (0.08318, -0.4032, -0.0779), (-0.01246, 22.15, -0.08337), (-0.01246, -0.4032, -0.08337), (-0.04722, 22.15, 0.005901), (-0.04722, -0.4032, 0.005901)], [], [(2, 3, 1, 0), (12, 5, 7, 14), (14, 7, 6, 15), (15, 6, 4, 13), (8, 17, 19, 10), (10, 19, 18, 11), (11, 18, 16, 9), (12, 2, 0, 5), (4, 9, 16, 13), (0, 1, 8, 10, 11, 9, 4, 6, 7, 5), (3, 17, 8, 1), (12, 14, 15, 13, 16, 18, 19, 17, 3, 2), (22, 23, 21, 20), (32, 25, 27, 34), (34, 27, 26, 35), (35, 26, 24, 33), (28, 37, 39, 30), (30, 39, 38, 31), (31, 38, 36, 29), (32, 22, 20, 25), (24, 29, 36, 33), (20, 21, 28, 30, 31, 29, 24, 26, 27, 25), (23, 37, 28, 21), (32, 34, 35, 33, 36, 38, 39, 37, 23, 22), (40, 41, 43, 42), (42, 43, 45, 44), (44, 45, 47, 46), (46, 47, 49, 48), (48, 49, 41, 40)])
me_cube_029.polygons.foreach_set('use_smooth', [True] * 29)
_uv = me_cube_029.uv_layers.new(name='UVMap')
_uv.uv.foreach_set('vector', [0.09438, 0.9955, 0.09036, 0.9955, 0.09036, 0.9915, 0.09438, 0.9915, 0.09649, 0.9955, 0.09649, 0.9915, 0.09744, 0.9915, 0.09744, 0.9955, 0.09744, 0.9955, 0.09744, 0.9915, 0.0984, 0.9915, 0.0984, 0.9955, 0.09363, 0.9993, 0.09438, 0.9921, 0.09247, 0.9921, 0.09247, 0.9995, 0.08825, 0.9915, 0.08825, 0.9955, 0.08634, 0.9955, 0.08634, 0.9915, 0.09036, 0.9921, 0.09056, 0.9988, 0.09131, 0.9994, 0.09131, 0.9921, 0.09131, 0.9921, 0.09131, 0.9994, 0.09227, 0.9995, 0.09227, 0.9921, 0.09649, 0.9955, 0.09438, 0.9955, 0.09438, 0.9915, 0.09649, 0.9915, 0.09247, 0.9921, 0.09227, 0.9921, 0.09227, 0.9995, 0.09247, 0.9995, 0.09438, 0.9915, 0.09036, 0.9915, 0.09036, 0.9894, 0.09061, 0.9884, 0.09131, 0.9877, 0.09227, 0.9875, 0.09247, 0.9875, 0.09342, 0.9877, 0.09412, 0.9884, 0.09438, 0.9894, 0.09036, 0.9955, 0.08825, 0.9955, 0.08825, 0.9915, 0.09036, 0.9915, 0.09438, 0.9976, 0.09412, 0.9986, 0.09363, 0.9993, 0.09247, 0.9995, 0.09227, 0.9995, 0.09131, 0.9994, 0.09056, 0.9988, 0.09036, 0.9976, 0.09036, 0.9955, 0.09438, 0.9955, 0.09438, 0.9955, 0.09036, 0.9955, 0.09036, 0.9915, 0.09438, 0.9915, 0.09649, 0.9955, 0.09649, 0.9915, 0.09744, 0.9915, 0.09744, 0.9955, 0.09744, 0.9955, 0.09744, 0.9915, 0.0984, 0.9915, 0.0984, 0.9955, 0.09363, 0.9993, 0.09438, 0.9921, 0.09247, 0.9921, 0.09247, 0.9995, 0.08825, 0.9915, 0.08825, 0.9955, 0.08634, 0.9955, 0.08634, 0.9915, 0.09036, 0.9921, 0.09056, 0.9988, 0.09131, 0.9994, 0.09131, 0.9921, 0.09131, 0.9921, 0.09131, 0.9994, 0.09227, 0.9995, 0.09227, 0.9921, 0.09649, 0.9955, 0.09438, 0.9955, 0.09438, 0.9915, 0.09649, 0.9915, 0.09247, 0.9921, 0.09227, 0.9921, 0.09227, 0.9995, 0.09247, 0.9995, 0.09438, 0.9915, 0.09036, 0.9915, 0.09036, 0.9894, 0.09061, 0.9884, 0.09131, 0.9877, 0.09227, 0.9875, 0.09247, 0.9875, 0.09342, 0.9877, 0.09412, 0.9884, 0.09438, 0.9894, 0.09036, 0.9955, 0.08825, 0.9955, 0.08825, 0.9915, 0.09036, 0.9915, 0.09438, 0.9976, 0.09412, 0.9986, 0.09363, 0.9993, 0.09247, 0.9995, 0.09227, 0.9995, 0.09131, 0.9994, 0.09056, 0.9988, 0.09036, 0.9976, 0.09036, 0.9955, 0.09438, 0.9955, 0.08607, 0.9973, 0.08607, 0.9918, 0.08824, 0.9918, 0.08824, 0.9973, 0.08824, 0.9973, 0.08824, 0.9918, 0.09042, 0.9918, 0.09042, 0.9973, 0.09042, 0.9973, 0.09042, 0.9918, 0.0926, 0.9918, 0.0926, 0.9973, 0.0926, 0.9973, 0.0926, 0.9918, 0.09478, 0.9918, 0.09478, 0.9973, 0.09478, 0.9973, 0.09478, 0.9918, 0.09695, 0.9918, 0.09695, 0.9973])
me_cube_029.materials.append(mat_curtainrack_001)
me_cube_029.materials.append(mat_curtain_002)
me_cube_029.update()
me_plane_001 = bpy.data.meshes.new('Plane.001')
me_plane_001.from_pydata([(-1.0, -1.0, 0.0), (1.0, -1.0, 0.0), (-1.0, 1.0, 0.0), (1.0, 1.0, 0.0), (-1.0, -1.0, -0.01), (1.0, -1.0, -0.01), (-1.0, 1.0, -0.01), (1.0, 1.0, -0.01)], [], [(0, 1, 3, 2), (4, 6, 7, 5), (0, 2, 6, 4), (1, 0, 4, 5), (3, 1, 5, 7), (2, 3, 7, 6)])
_uv = me_plane_001.uv_layers.new(name='UVMap')
_uv.uv.foreach_set('vector', [0.0, 0.0, 1.0, 0.0, 1.0, 1.0, 0.0, 1.0, 0.0, 0.0, 0.0, 1.0, 1.0, 1.0, 1.0, 0.0, 0.0, 0.0, 0.0, 1.0, 0.0, 1.0, 0.0, 0.0, 1.0, 0.0, 0.0, 0.0, 0.0, 0.0, 1.0, 0.0, 1.0, 1.0, 1.0, 0.0, 1.0, 0.0, 1.0, 1.0, 0.0, 1.0, 1.0, 1.0, 1.0, 1.0, 0.0, 1.0])
me_plane_001.materials.append(mat_windows_001)
me_plane_001.update()

# ---- objects
ob_bar = bpy.data.objects.new('Bar', me_cube_006)
ob_room_col = bpy.data.objects.new('Room-col', me_cube_008)
ob_floor_col = bpy.data.objects.new('Floor-col', me_cube_010)
ob_cube_001 = bpy.data.objects.new('Cube.001', me_cube_011)
ob_cube_004 = bpy.data.objects.new('Cube.004', me_cube_012)
ob_plane_col = bpy.data.objects.new('Plane-col', me_plane)
ob_lamp = bpy.data.objects.new('Lamp', me_cube_017)
ob_lamp_001 = bpy.data.objects.new('Lamp.001', me_cube_028)
ob_bar_001 = bpy.data.objects.new('Bar.001', me_cube_029)
ob_plane_col_001 = bpy.data.objects.new('Plane-col.001', me_plane_001)

# ---- transforms, parenting, visibility, modifiers, constraints
ob_bar.location = (9.074, -1.881, 3.248)
ob_bar.rotation_euler = (0.0, 0.05716, 0.0)
ob_bar.scale = (0.5946, 0.1441, 0.5946)
_m = ob_bar.modifiers.new('Smooth by Angle', 'NODES')
_m.node_group = ng_smooth_by_angle
_m.use_pin_to_last = True
_m.show_group_selector = False
ob_room_col.location = (-0.02377, -0.1847, -0.02829)
ob_room_col.scale = (9.217, 9.217, 0.1419)
ob_floor_col.location = (6.514, 0.5442, -0.001529)
ob_floor_col.scale = (31.27, 30.97, 0.1059)
_m = ob_floor_col.modifiers.new('Boolean', 'BOOLEAN')
_m.object = ob_room_col
ob_cube_001.location = (34.67, -5.002, 11.66)
ob_cube_001.scale = (1.0, 1.0, 1.024)
_c = ob_cube_001.constraints.new('FOLLOW_PATH'); _c.name = 'Follow Path'
_c.offset = 26.29
_c.forward_axis = 'FORWARD_X'
ob_cube_004.location = (36.13, -7.427, 11.12)
ob_cube_004.scale = (1.0, 1.0, 1.024)
_c = ob_cube_004.constraints.new('FOLLOW_PATH'); _c.name = 'Follow Path'
_c.offset = 34.05
_c.forward_axis = 'FORWARD_X'
ob_plane_col.location = (9.327, -2.179, 1.984)
ob_plane_col.rotation_euler = (-0.0, 1.571, 0.0)
ob_plane_col.scale = (1.613, 6.966, 1.0)
ob_lamp.location = (8.9, 6.032, 2.762)
ob_lamp.rotation_euler = (0.0, -0.0, -0.7854)
ob_lamp.scale = (0.6005, 0.6005, 0.6005)
ob_lamp_001.location = (6.152, 8.755, 2.762)
ob_lamp_001.rotation_euler = (0.0, -0.0, -0.7854)
ob_lamp_001.scale = (0.6005, 0.6005, 0.6005)
ob_bar_001.location = (9.074, -1.881, 3.248)
ob_bar_001.rotation_euler = (0.0, 0.05716, 0.0)
ob_bar_001.scale = (0.5946, 0.1441, 0.5946)
_m = ob_bar_001.modifiers.new('Smooth by Angle', 'NODES')
_m.node_group = ng_smooth_by_angle_006
_m.use_pin_to_last = True
_m.show_group_selector = False
ob_plane_col_001.location = (-2.149, 8.981, 2.088)
ob_plane_col_001.rotation_euler = (-1.571, 1.571, 0.0)
ob_plane_col_001.scale = (1.613, 6.966, 1.0)

# ---- collection membership
col_collection.objects.link(ob_bar)
col_collection.objects.link(ob_room_col)
col_collection.objects.link(ob_floor_col)
col_collection.objects.link(ob_cube_001)
col_collection.objects.link(ob_cube_004)
col_collection.objects.link(ob_plane_col)
col_collection.objects.link(ob_lamp)
col_collection.objects.link(ob_lamp_001)
col_collection.objects.link(ob_bar_001)
col_collection.objects.link(ob_plane_col_001)

# ---- scene / render settings (as saved in the file)
scene.frame_start = 1; scene.frame_end = 20; scene.frame_set(16)
scene.render.engine = 'CYCLES'
bpy.context.view_layer.update()

# ---- added for rendering (the .blend has no active camera and no usable light): camera, sun
cam_auto = bpy.data.cameras.new('AutoCamera')
cam_auto.lens = 50.0
cam_auto.sensor_width = 36.0
cam_auto.clip_end = 1445.75
ob_auto_camera = bpy.data.objects.new('AutoCamera', cam_auto)
scene.collection.objects.link(ob_auto_camera)
ob_auto_camera.location = (88.893, -98.311, 72.4318)
ob_auto_camera.rotation_euler = (1.09748, -7.21219e-08, 0.694738)
scene.camera = ob_auto_camera
light_auto_sun = bpy.data.lights.new('AutoSun', 'SUN')
light_auto_sun.energy = 3.0
light_auto_sun.angle = 0.0523599
ob_auto_sun = bpy.data.objects.new('AutoSun', light_auto_sun)
scene.collection.objects.link(ob_auto_sun)
ob_auto_sun.rotation_euler = (0.872665, 0.174533, 0.523599)
bpy.context.view_layer.update()

